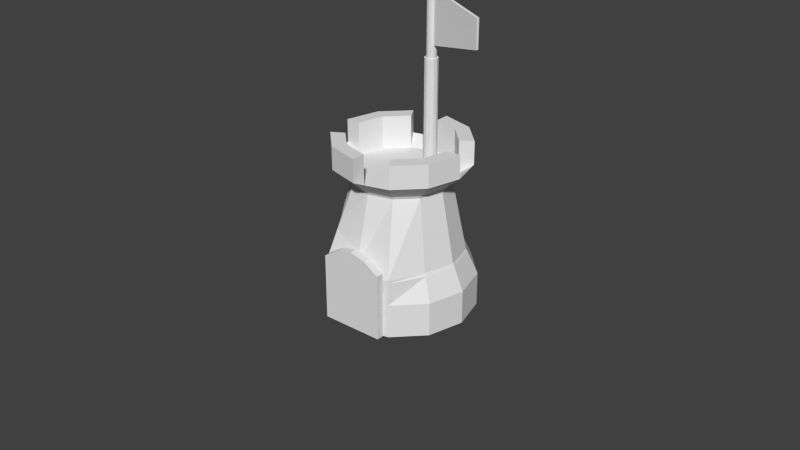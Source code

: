 # Source: tower1v36.blend  (saved by Blender 2.75.0; exported with 4.5.12 LTS)
import bpy
from mathutils import Matrix  # noqa: F401  (used for matrix-valued properties, if any)

bpy.ops.wm.read_factory_settings(use_empty=True)
scene = bpy.context.scene
scene.name = 'Scene'

# ---- collections
col_collection_1 = bpy.data.collections.new('Collection 1'); scene.collection.children.link(col_collection_1)

# ---- world
world_world = bpy.data.worlds.new('World'); scene.world = world_world
world_world.color = (0.05088, 0.05088, 0.05088)
world_world.use_sun_shadow = False
world_world.sun_shadow_jitter_overblur = 0.0
world_world.cycles.sampling_method = 'MANUAL'
world_world.cycles.sample_map_resolution = 256

# ---- meshes
me_cylinder_005 = bpy.data.meshes.new('Cylinder.005')
me_cylinder_005.from_pydata([(0.00304, 0.09026, 4.343), (0.04572, 0.07882, 4.343), (0.00304, 0.09026, 3.457), (0.04572, 0.07882, 3.457), (0.2695, 1.085, 4.143), (0.3122, 1.073, 4.143), (0.2695, 1.085, 3.658), (0.3122, 1.073, 3.658)], [], [(3, 2, 6, 7), (7, 6, 4, 5), (2, 0, 4, 6), (1, 3, 7, 5), (0, 1, 5, 4)])
_uv = me_cylinder_005.uv_layers.new(name='UVMap')
_uv.uv.foreach_set('vector', [0.06059, 0.05339, 0.06059, 0.05339, 0.06059, 0.05339, 0.06059, 0.05339, 0.06059, 0.05339, 0.06059, 0.05339, 0.06059, 0.05339, 0.06059, 0.05339, 0.06059, 0.05339, 0.06059, 0.05339, 0.06059, 0.05339, 0.06059, 0.05339, 0.06059, 0.05339, 0.06059, 0.05339, 0.06059, 0.05339, 0.06059, 0.05339, 0.06059, 0.05339, 0.06059, 0.05339, 0.06059, 0.05339, 0.06059, 0.05339])
me_cylinder_005.use_remesh_preserve_volume = False
me_cylinder_005.use_remesh_preserve_attributes = False
me_cylinder_005.use_mirror_vertex_groups = False
me_cylinder_005.update()
me_cylinder_002 = bpy.data.meshes.new('Cylinder.002')
me_cylinder_002.from_pydata([(0.00304, 0.09026, 3.237), (0.04572, 0.07882, 3.237), (0.07697, 0.04757, 3.237), (0.0884, 0.004891, 3.237), (0.07697, -0.03779, 3.237), (0.04572, -0.06904, 3.237), (0.00304, -0.08047, 3.237), (-0.03964, -0.06904, 3.237), (-0.07089, -0.03779, 3.237), (-0.08232, 0.004891, 3.237), (-0.07089, 0.04757, 3.237), (-0.03964, 0.07882, 3.237), (0.00304, 0.09026, 4.343), (0.04572, 0.07882, 4.343), (0.07697, 0.04757, 4.343), (0.0884, 0.004891, 4.343), (0.07697, -0.03779, 4.343), (0.04572, -0.06904, 4.343), (0.00304, -0.08047, 4.343), (-0.03964, -0.06904, 4.343), (-0.07089, -0.03779, 4.343), (-0.08232, 0.004891, 4.343), (-0.07089, 0.04757, 4.343), (-0.03964, 0.07882, 4.343), (0.00304, 0.09026, 3.457), (-0.03964, 0.07882, 3.457), (-0.07089, 0.04757, 3.457), (-0.08232, 0.004891, 3.457), (-0.07089, -0.03779, 3.457), (-0.03964, -0.06904, 3.457), (0.00304, -0.08047, 3.457), (0.04572, -0.06904, 3.457), (0.07697, -0.03779, 3.457), (0.0884, 0.004891, 3.457), (0.07697, 0.04757, 3.457), (0.04572, 0.07882, 3.457)], [], [(24, 25, 23, 12), (13, 12, 23, 22, 21, 20, 19, 18, 17, 16, 15, 14), (25, 26, 22, 23), (26, 27, 21, 22), (27, 28, 20, 21), (28, 29, 19, 20), (29, 30, 18, 19), (30, 31, 17, 18), (31, 32, 16, 17), (32, 33, 15, 16), (33, 34, 14, 15), (34, 35, 13, 14), (1, 0, 24, 35), (2, 1, 35, 34), (3, 2, 34, 33), (4, 3, 33, 32), (5, 4, 32, 31), (6, 5, 31, 30), (7, 6, 30, 29), (8, 7, 29, 28), (9, 8, 28, 27), (10, 9, 27, 26), (11, 10, 26, 25), (0, 11, 25, 24)])
_uv = me_cylinder_002.uv_layers.new(name='UVMap')
_uv.uv.foreach_set('vector', [6.981e-05, 0.1988, 0.04002, 0.1988, 0.04002, 0.9999, 6.923e-05, 0.9999, 0.2585, 0.9999, 0.07285, 0.9414, 0.08693, 0.6876, 0.1063, 0.634, 0.1251, 0.6137, 0.1453, 0.6076, 0.1623, 0.5965, 0.1797, 0.5957, 0.197, 0.603, 0.2156, 0.6198, 0.2353, 0.6533, 0.254, 0.727, 0.04002, 0.1988, 0.07997, 0.1988, 0.07997, 0.9999, 0.04002, 0.9999, 0.07997, 0.1988, 0.1199, 0.1988, 0.1199, 0.9999, 0.07997, 0.9999, 0.1199, 0.1988, 0.1599, 0.1988, 0.1599, 0.9999, 0.1199, 0.9999, 0.1599, 0.1988, 0.1998, 0.1988, 0.1998, 0.9999, 0.1599, 0.9999, 0.1998, 0.1988, 0.2398, 0.1988, 0.2398, 0.9999, 0.1998, 0.9999, 0.2398, 0.1988, 0.2797, 0.1988, 0.2797, 0.9999, 0.2398, 0.9999, 0.2797, 0.1988, 0.3197, 0.1988, 0.3197, 0.9999, 0.2797, 0.9999, 0.3197, 0.1988, 0.3596, 0.1988, 0.3596, 0.9999, 0.3197, 0.9999, 0.3596, 0.1988, 0.3996, 0.1988, 0.3996, 0.9999, 0.3596, 0.9999, 0.3996, 0.1988, 0.4395, 0.1988, 0.4395, 0.9999, 0.3996, 0.9999, 0.4395, 6.946e-05, 0.4795, 6.923e-05, 0.4795, 0.1988, 0.4395, 0.1988, 0.3996, 6.923e-05, 0.4395, 6.946e-05, 0.4395, 0.1988, 0.3996, 0.1988, 0.3596, 6.946e-05, 0.3996, 6.923e-05, 0.3996, 0.1988, 0.3596, 0.1988, 0.3197, 6.946e-05, 0.3596, 6.946e-05, 0.3596, 0.1988, 0.3197, 0.1988, 0.2797, 6.946e-05, 0.3197, 6.946e-05, 0.3197, 0.1988, 0.2797, 0.1988, 0.2398, 6.946e-05, 0.2797, 6.946e-05, 0.2797, 0.1988, 0.2398, 0.1988, 0.1998, 6.946e-05, 0.2398, 6.946e-05, 0.2398, 0.1988, 0.1998, 0.1988, 0.1599, 6.923e-05, 0.1998, 6.946e-05, 0.1998, 0.1988, 0.1599, 0.1988, 0.1199, 6.946e-05, 0.1599, 6.923e-05, 0.1599, 0.1988, 0.1199, 0.1988, 0.07997, 6.969e-05, 0.1199, 6.946e-05, 0.1199, 0.1988, 0.07997, 0.1988, 0.04002, 6.946e-05, 0.07997, 6.969e-05, 0.07997, 0.1988, 0.04002, 0.1988, 6.969e-05, 6.969e-05, 0.04002, 6.946e-05, 0.04002, 0.1988, 6.981e-05, 0.1988])
me_cylinder_002.use_remesh_preserve_volume = False
me_cylinder_002.use_remesh_preserve_attributes = False
me_cylinder_002.use_mirror_vertex_groups = False
me_cylinder_002.update()
me_cylinder_023 = bpy.data.meshes.new('Cylinder.023')
me_cylinder_023.from_pydata([(3.41e-08, 0.1144, 1.41), (0.05722, 0.09912, 1.41), (0.09912, 0.05722, 1.41), (0.1144, -1.05e-07, 1.41), (0.09912, -0.05722, 1.41), (0.05722, -0.09912, 1.41), (5.138e-08, -0.1144, 1.41), (-0.05722, -0.09912, 1.41), (-0.09912, -0.05722, 1.41), (-0.1144, -1.532e-07, 1.41), (-0.09912, 0.05722, 1.41), (-0.05722, 0.09912, 1.41), (6.386e-08, 0.1144, 3.244), (0.05722, 0.09912, 3.244), (0.09912, 0.05722, 3.244), (0.1144, -1.05e-07, 3.244), (0.09912, -0.05722, 3.244), (0.05722, -0.09912, 3.244), (8.114e-08, -0.1144, 3.244), (-0.05722, -0.09912, 3.244), (-0.09912, -0.05722, 3.244), (-0.1144, -1.532e-07, 3.244), (-0.09912, 0.05722, 3.244), (-0.05722, 0.09912, 3.244), (7.8e-08, 0.04637, 3.244), (0.02319, 0.04016, 3.244), (0.04016, 0.02319, 3.244), (0.04637, -1.105e-07, 3.244), (0.04016, -0.02319, 3.244), (0.02319, -0.04016, 3.244), (8.5e-08, -0.04637, 3.244), (-0.02319, -0.04016, 3.244), (-0.04016, -0.02319, 3.244), (-0.04637, -1.3e-07, 3.244), (-0.04016, 0.02319, 3.244), (-0.02319, 0.04016, 3.244)], [], [(0, 11, 23, 12), (12, 23, 35, 24), (11, 10, 22, 23), (10, 9, 21, 22), (9, 8, 20, 21), (8, 7, 19, 20), (7, 6, 18, 19), (6, 5, 17, 18), (5, 4, 16, 17), (4, 3, 15, 16), (3, 2, 14, 15), (2, 1, 13, 14), (1, 0, 12, 13), (23, 22, 34, 35), (22, 21, 33, 34), (21, 20, 32, 33), (20, 19, 31, 32), (19, 18, 30, 31), (18, 17, 29, 30), (17, 16, 28, 29), (16, 15, 27, 28), (15, 14, 26, 27), (14, 13, 25, 26), (13, 12, 24, 25)])
_uv = me_cylinder_023.uv_layers.new(name='UVMap')
_uv.uv.foreach_set('vector', [6.225e-05, 6.225e-05, 0.03236, 6.225e-05, 0.03235, 0.9999, 6.226e-05, 0.9999, 0.4885, 0.543, 0.4685, 0.5315, 0.4872, 0.5128, 0.4953, 0.5174, 0.03236, 6.225e-05, 0.06465, 6.231e-05, 0.06465, 0.9999, 0.03235, 0.9999, 0.06465, 6.231e-05, 0.09694, 6.231e-05, 0.09694, 0.9999, 0.06465, 0.9999, 0.09694, 6.231e-05, 0.1292, 6.238e-05, 0.1292, 0.9999, 0.09694, 0.9999, 0.1292, 6.238e-05, 0.1615, 6.251e-05, 0.1615, 0.9999, 0.1292, 0.9999, 0.1615, 6.251e-05, 0.1938, 6.264e-05, 0.1938, 0.9999, 0.1615, 0.9999, 0.1938, 6.264e-05, 0.2261, 6.283e-05, 0.2261, 0.9999, 0.1938, 0.9999, 0.2261, 6.283e-05, 0.2584, 6.296e-05, 0.2584, 0.9999, 0.2261, 0.9999, 0.2584, 6.296e-05, 0.2907, 6.322e-05, 0.2907, 0.9999, 0.2584, 0.9999, 0.2907, 6.322e-05, 0.323, 6.348e-05, 0.323, 0.9999, 0.2907, 0.9999, 0.323, 6.348e-05, 0.3553, 6.374e-05, 0.3553, 0.9999, 0.323, 0.9999, 0.3553, 6.374e-05, 0.3876, 6.407e-05, 0.3876, 0.9999, 0.3553, 0.9999, 0.4685, 0.5315, 0.457, 0.5115, 0.4826, 0.5047, 0.4872, 0.5128, 0.457, 0.5115, 0.457, 0.4885, 0.4826, 0.4953, 0.4826, 0.5047, 0.457, 0.4885, 0.4685, 0.4685, 0.4872, 0.4872, 0.4826, 0.4953, 0.4685, 0.4685, 0.4885, 0.457, 0.4953, 0.4826, 0.4872, 0.4872, 0.4885, 0.457, 0.5115, 0.457, 0.5047, 0.4826, 0.4953, 0.4826, 0.5115, 0.457, 0.5315, 0.4685, 0.5128, 0.4872, 0.5047, 0.4826, 0.5315, 0.4685, 0.543, 0.4885, 0.5174, 0.4953, 0.5128, 0.4872, 0.543, 0.4885, 0.543, 0.5115, 0.5174, 0.5047, 0.5174, 0.4953, 0.543, 0.5115, 0.5315, 0.5315, 0.5128, 0.5128, 0.5174, 0.5047, 0.5315, 0.5315, 0.5115, 0.543, 0.5047, 0.5174, 0.5128, 0.5128, 0.5115, 0.543, 0.4885, 0.543, 0.4953, 0.5174, 0.5047, 0.5174])
me_cylinder_023.use_remesh_preserve_volume = False
me_cylinder_023.use_remesh_preserve_attributes = False
me_cylinder_023.use_mirror_vertex_groups = False
me_cylinder_023.update()
me_cylinder_015 = bpy.data.meshes.new('Cylinder.015')
me_cylinder_015.from_pydata([(0.914, -0.5277, 0.6771), (0.838, -5.317e-08, 1.26), (0.7257, -0.419, 1.26), (0.858, -0.5307, 0.6526), (0.5979, -0.4159, 1.26), (0.709, -0.4403, 0.691), (0.9079, -4.716e-08, 0.9678)], [], [(5, 3, 4), (2, 1, 4), (1, 5, 4), (0, 6, 1, 2), (1, 6, 5), (3, 0, 2, 4), (5, 6, 0, 3)])
_uv = me_cylinder_015.uv_layers.new(name='UVMap')
_uv.uv.foreach_set('vector', [0.1885, 0.7447, 0.2027, 0.7286, 0.1959, 0.84, 0.2094, 0.7985, 0.2219, 0.7286, 0.2219, 0.8087, 0.1123, 0.8207, 0.1656, 0.7286, 0.1656, 0.8254, 0.7614, 0.4781, 0.8017, 0.5159, 0.8017, 0.5538, 0.7614, 0.5538, 0.1123, 0.8207, 0.1104, 0.7706, 0.1656, 0.7286, 0.2027, 0.7286, 0.2094, 0.7297, 0.2094, 0.8335, 0.1959, 0.84, 0.1656, 0.8148, 0.1885, 0.7286, 0.1885, 0.8291, 0.182, 0.8314])
me_cylinder_015.use_remesh_preserve_volume = False
me_cylinder_015.use_remesh_preserve_attributes = False
me_cylinder_015.use_mirror_vertex_groups = False
me_cylinder_015.update()
me_cylinder_019 = bpy.data.meshes.new('Cylinder.019')
me_cylinder_019.from_pydata([(0.7257, -0.419, 1.26), (0.5979, -0.4159, 1.26), (0.709, -0.5098, 0.691), (0.6664, -0.5661, 0.5273), (0.6469, -0.4266, 1.009), (0.4931, -0.7306, 0.8922), (0.9219, -0.5323, 0.6526), (0.6727, -0.685, 0.7186), (0.4872, -0.6817, 1.058), (0.6976, -0.6185, 0.9236)], [], [(5, 4, 2, 3), (3, 2, 6), (0, 6, 4, 1), (6, 2, 4), (1, 4, 5, 8), (7, 6, 9), (6, 0, 9), (3, 7, 5), (7, 9, 5), (5, 9, 8), (0, 1, 8, 9), (6, 7, 3)])
_uv = me_cylinder_019.uv_layers.new(name='UVMap')
_uv.uv.foreach_set('vector', [0.388, 0.2531, 0.4573, 0.2061, 0.4573, 0.3054, 0.4459, 0.355, 0.5139, 0.1311, 0.502, 0.1811, 0.4573, 0.1629, 0.4867, 0.3513, 0.4573, 0.1629, 0.5091, 0.2804, 0.5139, 0.3549, 0.4573, 0.1629, 0.502, 0.1811, 0.5091, 0.2804, 0.4477, 0.1311, 0.4573, 0.2061, 0.388, 0.2531, 0.3922, 0.2018, 0.701, 0.4835, 0.7614, 0.475, 0.7124, 0.5101, 0.7614, 0.475, 0.7614, 0.5538, 0.7124, 0.5101, 0.5682, 0.1667, 0.6072, 0.2061, 0.612, 0.2815, 0.5682, 0.1311, 0.5666, 0.1952, 0.5205, 0.1668, 0.5205, 0.1668, 0.5666, 0.1952, 0.5139, 0.2173, 0.5682, 0.3116, 0.5436, 0.3085, 0.5139, 0.2173, 0.5666, 0.1952, 0.612, 0.1311, 0.6072, 0.2061, 0.5682, 0.1667])
me_cylinder_019.use_remesh_preserve_volume = False
me_cylinder_019.use_remesh_preserve_attributes = False
me_cylinder_019.use_mirror_vertex_groups = False
me_cylinder_019.update()
me_cylinder_013 = bpy.data.meshes.new('Cylinder.013')
me_cylinder_013.from_pydata([(1.129, -2.817e-08, 0.04509), (1.118, -0.6455, 0.04509), (0.8351, -0.468, 0.04509), (0.76, -0.4515, 0.4296), (0.9666, -0.5581, 0.5142), (1.063, -3.383e-08, 0.3203), (0.9293, -0.5622, 0.4862)], [], [(1, 0, 5, 4), (5, 0, 3), (0, 1, 2), (2, 1, 3), (0, 2, 3), (3, 1, 6), (1, 4, 6), (5, 3, 6, 4)])
_uv = me_cylinder_013.uv_layers.new(name='UVMap')
_uv.uv.foreach_set('vector', [0.7614, 0.3961, 0.8017, 0.3961, 0.8017, 0.4318, 0.7614, 0.457, 0.6717, 0.6554, 0.7057, 0.6519, 0.6583, 0.7107, 0.7403, 0.6519, 0.7403, 0.7175, 0.7057, 0.7, 0.6583, 0.7223, 0.6904, 0.7107, 0.6634, 0.7616, 0.7057, 0.6519, 0.7057, 0.7081, 0.6583, 0.7107, 0.6634, 0.7616, 0.6904, 0.7107, 0.6846, 0.76, 0.6904, 0.7107, 0.6899, 0.7616, 0.6846, 0.76, 0.768, 0.7129, 0.7403, 0.6615, 0.7629, 0.6519, 0.768, 0.652])
me_cylinder_013.use_remesh_preserve_volume = False
me_cylinder_013.use_remesh_preserve_attributes = False
me_cylinder_013.use_mirror_vertex_groups = False
me_cylinder_013.update()
me_cylinder_017 = bpy.data.meshes.new('Cylinder.017')
me_cylinder_017.from_pydata([(0.7257, -0.419, 1.26), (0.419, -0.7257, 1.26), (0.5979, -0.4159, 1.26), (0.4465, -0.7734, 0.9858), (0.6727, -0.685, 0.7186), (0.4872, -0.6817, 1.058), (0.6976, -0.6185, 0.9236)], [], [(1, 0, 2), (1, 2, 5), (3, 1, 5), (3, 4, 1), (0, 1, 6), (3, 5, 4), (4, 5, 6), (6, 5, 0), (2, 0, 5), (4, 6, 1)])
_uv = me_cylinder_017.uv_layers.new(name='UVMap')
_uv.uv.foreach_set('vector', [0.8404, 0.4633, 0.8404, 0.5375, 0.8211, 0.5224, 0.7368, 0.4909, 0.802, 0.4646, 0.7677, 0.5174, 0.7557, 0.536, 0.7368, 0.4909, 0.7677, 0.5174, 0.6514, 0.5182, 0.701, 0.4835, 0.6514, 0.5538, 0.7614, 0.5538, 0.6514, 0.5538, 0.7124, 0.5101, 0.7557, 0.536, 0.7677, 0.5174, 0.8211, 0.5669, 0.8211, 0.5669, 0.7677, 0.5174, 0.8176, 0.5303, 0.8176, 0.5303, 0.7677, 0.5174, 0.8211, 0.4633, 0.802, 0.4646, 0.8211, 0.4633, 0.7677, 0.5174, 0.701, 0.4835, 0.7124, 0.5101, 0.6514, 0.5538])
me_cylinder_017.use_remesh_preserve_volume = False
me_cylinder_017.use_remesh_preserve_attributes = False
me_cylinder_017.use_mirror_vertex_groups = False
me_cylinder_017.update()
me_cylinder_018 = bpy.data.meshes.new('Cylinder.018')
me_cylinder_018.from_pydata([(0.6664, -0.5661, 0.5273), (0.4679, -0.8105, 0.7728), (0.4931, -0.7306, 0.8922), (0.4465, -0.7734, 0.9858), (0.6727, -0.685, 0.7186), (0.5033, -0.8718, 0.42), (0.6013, -0.7585, 0.2772), (0.4872, -0.6817, 1.058)], [], [(0, 1, 2), (1, 4, 3), (5, 4, 1), (5, 1, 0, 6), (1, 3, 7, 2), (3, 4, 7), (7, 4, 2), (0, 2, 4), (6, 0, 4), (5, 6, 4)])
_uv = me_cylinder_018.uv_layers.new(name='UVMap')
_uv.uv.foreach_set('vector', [0.5013, 0.6837, 0.572, 0.7279, 0.5573, 0.7539, 0.6514, 0.4906, 0.701, 0.4835, 0.6514, 0.5182, 0.6514, 0.4448, 0.701, 0.4835, 0.6514, 0.4906, 0.572, 0.6549, 0.572, 0.7279, 0.5013, 0.6837, 0.538, 0.6285, 0.572, 0.7279, 0.572, 0.772, 0.5525, 0.7888, 0.5573, 0.7539, 0.6158, 0.6969, 0.6404, 0.6285, 0.6404, 0.7055, 0.5525, 0.7888, 0.5229, 0.7171, 0.5573, 0.7539, 0.6616, 0.6285, 0.6616, 0.717, 0.6404, 0.6695, 0.572, 0.7085, 0.5781, 0.6436, 0.6158, 0.6285, 0.6158, 0.7068, 0.572, 0.7085, 0.6158, 0.6285])
me_cylinder_018.use_remesh_preserve_volume = False
me_cylinder_018.use_remesh_preserve_attributes = False
me_cylinder_018.use_mirror_vertex_groups = False
me_cylinder_018.update()
me_cylinder_016 = bpy.data.meshes.new('Cylinder.016')
me_cylinder_016.from_pydata([(0.914, -0.5277, 0.6771), (0.858, -0.5307, 0.6526), (0.709, -0.4403, 0.691), (0.6664, -0.5661, 0.5273), (0.76, -0.4515, 0.4296), (0.9079, -4.716e-08, 0.9678), (0.9666, -0.5581, 0.5142), (1.063, -3.383e-08, 0.3203), (0.9293, -0.5622, 0.4862)], [], [(1, 4, 8), (1, 2, 3), (4, 3, 2), (3, 4, 1), (6, 0, 1), (6, 7, 5, 0), (5, 7, 4, 2), (6, 1, 8), (7, 6, 8, 4), (2, 1, 0, 5)])
_uv = me_cylinder_016.uv_layers.new(name='UVMap')
_uv.uv.foreach_set('vector', [0.5315, 0.5301, 0.5504, 0.5529, 0.5193, 0.5531, 0.5315, 0.5301, 0.5584, 0.5193, 0.5584, 0.5611, 0.4308, 0.5081, 0.4097, 0.4846, 0.4332, 0.4546, 0.4369, 0.5903, 0.4097, 0.5818, 0.4369, 0.5437, 0.5139, 0.547, 0.5232, 0.5237, 0.5315, 0.5301, 0.7614, 0.457, 0.8017, 0.4318, 0.8017, 0.5159, 0.7614, 0.4781, 0.5139, 0.4097, 0.5139, 0.5437, 0.4308, 0.5081, 0.4332, 0.4546, 0.5139, 0.547, 0.5315, 0.5301, 0.5193, 0.5531, 0.5903, 0.5167, 0.5584, 0.4197, 0.5651, 0.4158, 0.5903, 0.4097, 0.5584, 0.5193, 0.5315, 0.5301, 0.5232, 0.5237, 0.5512, 0.4097])
me_cylinder_016.use_remesh_preserve_volume = False
me_cylinder_016.use_remesh_preserve_attributes = False
me_cylinder_016.use_mirror_vertex_groups = False
me_cylinder_016.update()
me_cylinder_020 = bpy.data.meshes.new('Cylinder.020')
me_cylinder_020.from_pydata([(1.118, -0.6455, 0.04509), (0.8351, -0.468, 0.04509), (0.6664, -0.5661, 0.5273), (0.76, -0.4515, 0.4296), (0.9219, -0.5323, 0.6526), (0.6727, -0.685, 0.7186), (0.5033, -0.8718, 0.42), (0.7352, -0.8389, 0.04509), (1.044, -0.6027, 0.2748), (0.6013, -0.7585, 0.2772), (0.7287, -0.6777, 0.2042)], [], [(7, 8, 5, 6), (3, 1, 10), (3, 2, 4), (0, 1, 3, 4, 8), (5, 8, 4), (7, 0, 8), (10, 9, 2, 3), (4, 2, 5), (6, 5, 2, 9), (6, 9, 7), (9, 10, 7), (0, 7, 10, 1)])
_uv = me_cylinder_020.uv_layers.new(name='UVMap')
_uv.uv.foreach_set('vector', [0.6885, 0.3961, 0.7614, 0.4259, 0.701, 0.4835, 0.6514, 0.4448, 0.4887, 0.414, 0.4984, 0.3772, 0.5172, 0.3981, 0.5434, 0.3913, 0.5447, 0.3811, 0.569, 0.3768, 0.569, 0.4414, 0.5367, 0.4298, 0.5434, 0.3913, 0.569, 0.3768, 0.569, 0.417, 0.701, 0.4835, 0.7614, 0.4259, 0.7614, 0.475, 0.6885, 0.3961, 0.7614, 0.3961, 0.7614, 0.4259, 0.5172, 0.3981, 0.5268, 0.4113, 0.4998, 0.4281, 0.4887, 0.414, 0.569, 0.3768, 0.5447, 0.3811, 0.5579, 0.3652, 0.5367, 0.4295, 0.5057, 0.4455, 0.4998, 0.4281, 0.5268, 0.4113, 0.5367, 0.4295, 0.5268, 0.4113, 0.5367, 0.3855, 0.5268, 0.4113, 0.5172, 0.3981, 0.5367, 0.3855, 0.5066, 0.3652, 0.5367, 0.3855, 0.5172, 0.3981, 0.4984, 0.3772])
me_cylinder_020.use_remesh_preserve_volume = False
me_cylinder_020.use_remesh_preserve_attributes = False
me_cylinder_020.use_mirror_vertex_groups = False
me_cylinder_020.update()
me_cylinder_022 = bpy.data.meshes.new('Cylinder.022')
me_cylinder_022.from_pydata([(6.325e-09, 1.291, -1.0), (6.325e-09, 1.291, -0.406), (-0.6455, 1.118, -1.0), (-0.6455, 1.118, -0.406), (4.123e-09, 1.111, -0.005352), (-0.5556, 0.9624, -0.005352), (-0.2069, 0.951, -1.0), (0.2193, 1.035, -1.0)], [], [(2, 3, 1, 0), (1, 3, 5, 4), (2, 6, 3), (5, 3, 6), (5, 6, 4), (6, 7, 4), (2, 0, 7, 6), (0, 1, 4, 7)])
_uv = me_cylinder_022.uv_layers.new(name='UVMap')
_uv.uv.foreach_set('vector', [0.322, 0.1202, 0.322, 0.3331, 0.5012, 0.3331, 0.5012, 0.1202, 0.5012, 0.3331, 0.322, 0.3331, 0.3469, 0.378, 0.5012, 0.378, 0.5214, 0.545, 0.4878, 0.5477, 0.5214, 0.4875, 0.5169, 0.4506, 0.5214, 0.4875, 0.4878, 0.5477, 0.5169, 0.4506, 0.4878, 0.5477, 0.4673, 0.4504, 0.4878, 0.5477, 0.4504, 0.5479, 0.4673, 0.4504, 0.322, 0.1202, 0.5012, 0.1202, 0.7676, 0.1202, 0.8548, 0.1202, 0.5214, 0.5434, 0.5304, 0.4868, 0.5496, 0.4504, 0.5496, 0.5496])
me_cylinder_022.use_remesh_preserve_volume = False
me_cylinder_022.use_remesh_preserve_attributes = False
me_cylinder_022.use_mirror_vertex_groups = False
me_cylinder_022.update()
me_cylinder_010 = bpy.data.meshes.new('Cylinder.010')
me_cylinder_010.from_pydata([(6.325e-09, 1.291, -1.0), (6.325e-09, 1.291, -0.406), (0.6455, 1.118, -1.0), (0.6455, 1.118, -0.406), (4.123e-09, 1.111, -0.005352), (0.5556, 0.9624, -0.005352), (0.2193, 1.035, -1.0), (0.3875, 1.098, -0.5027)], [], [(0, 1, 3, 2), (3, 1, 4, 5), (0, 2, 6), (4, 1, 6), (1, 0, 6), (2, 3, 6), (4, 6, 7, 5), (3, 5, 7, 6)])
_uv = me_cylinder_010.uv_layers.new(name='UVMap')
_uv.uv.foreach_set('vector', [0.5012, 0.1202, 0.5012, 0.3331, 0.6805, 0.3331, 0.6805, 0.1202, 0.6805, 0.3331, 0.5012, 0.3331, 0.5012, 0.378, 0.6555, 0.378, 0.5012, 0.1202, 0.6805, 0.1202, 0.7676, 0.1202, 0.5452, 0.5382, 0.5221, 0.5077, 0.5452, 0.4548, 0.5221, 0.5077, 0.5113, 0.46, 0.5452, 0.4548, 0.4677, 0.5452, 0.4548, 0.4977, 0.5113, 0.5375, 0.5113, 0.4548, 0.5113, 0.5375, 0.4831, 0.501, 0.4562, 0.4634, 0.4548, 0.4977, 0.4562, 0.4634, 0.4831, 0.501, 0.5113, 0.5375])
me_cylinder_010.use_remesh_preserve_volume = False
me_cylinder_010.use_remesh_preserve_attributes = False
me_cylinder_010.use_mirror_vertex_groups = False
me_cylinder_010.update()
me_cylinder_011 = bpy.data.meshes.new('Cylinder.011')
me_cylinder_011.from_pydata([(-1.118, -0.6455, -1.0), (-1.118, -0.6455, -0.406), (-1.291, -5.597e-07, -1.0), (-1.291, -5.597e-07, -0.406), (-0.9624, -0.5556, -0.005352), (-0.8982, -0.6804, -1.0)], [], [(0, 1, 3, 2), (3, 1, 4), (2, 5, 0), (0, 5, 1), (1, 5, 4), (2, 3, 4, 5)])
_uv = me_cylinder_011.uv_layers.new(name='UVMap')
_uv.uv.foreach_set('vector', [0.1907, 0.1202, 0.1907, 0.3331, 0.1427, 0.3331, 0.1427, 0.1202, 0.1427, 0.3331, 0.1907, 0.3331, 0.234, 0.378, 0.1427, 0.1202, 0.2518, 0.1202, 0.1907, 0.1202, 0.7685, 0.5499, 0.7873, 0.5485, 0.7715, 0.6006, 0.7715, 0.6006, 0.7873, 0.5485, 0.7873, 0.6345, 0.7011, 0.6253, 0.7083, 0.5748, 0.7685, 0.5485, 0.7685, 0.6347])
me_cylinder_011.use_remesh_preserve_volume = False
me_cylinder_011.use_remesh_preserve_attributes = False
me_cylinder_011.use_mirror_vertex_groups = False
me_cylinder_011.update()
me_cylinder_021 = bpy.data.meshes.new('Cylinder.021')
me_cylinder_021.from_pydata([(-0.6455, -1.118, -1.0), (-0.6455, -1.118, -0.406), (-1.118, -0.6455, -1.0), (-1.118, -0.6455, -0.406), (-0.9624, -0.5556, -0.005352), (-0.8982, -0.6804, -1.0)], [], [(0, 1, 3, 2), (3, 1, 4), (5, 0, 2), (0, 5, 4, 1), (2, 3, 4, 5)])
_uv = me_cylinder_021.uv_layers.new(name='UVMap')
_uv.uv.foreach_set('vector', [0.322, 0.1202, 0.322, 0.3331, 0.1907, 0.3331, 0.1907, 0.1202, 0.1907, 0.3331, 0.322, 0.3331, 0.234, 0.378, 0.2518, 0.1202, 0.322, 0.1202, 0.1907, 0.1202, 0.7778, 0.1511, 0.822, 0.1511, 0.8341, 0.2075, 0.7777, 0.1847, 0.8341, 0.1511, 0.8341, 0.1847, 0.8341, 0.2075, 0.822, 0.1511])
me_cylinder_021.use_remesh_preserve_volume = False
me_cylinder_021.use_remesh_preserve_attributes = False
me_cylinder_021.use_mirror_vertex_groups = False
me_cylinder_021.update()
me_cylinder_012 = bpy.data.meshes.new('Cylinder.012')
me_cylinder_012.from_pydata([(0.6455, -1.118, -0.406), (2.013e-07, -1.291, -0.406), (0.5556, -0.9624, -0.005352), (1.719e-07, -1.111, -0.005352), (0.4881, -1.094, -0.3262), (0.09952, -1.113, -0.3262)], [], [(1, 0, 2, 3), (0, 1, 5, 4), (5, 1, 3), (0, 4, 2), (5, 3, 2, 4)])
_uv = me_cylinder_012.uv_layers.new(name='UVMap')
_uv.uv.foreach_set('vector', [0.5012, 0.3331, 0.6805, 0.3331, 0.6555, 0.378, 0.5012, 0.378, 0.4693, 0.5307, 0.4693, 0.4693, 0.4862, 0.4809, 0.4828, 0.5168, 0.4862, 0.4809, 0.4693, 0.4693, 0.5307, 0.473, 0.4693, 0.5307, 0.4828, 0.5168, 0.5307, 0.5258, 0.4862, 0.4809, 0.5307, 0.473, 0.5307, 0.5258, 0.4828, 0.5168])
me_cylinder_012.use_remesh_preserve_volume = False
me_cylinder_012.use_remesh_preserve_attributes = False
me_cylinder_012.use_mirror_vertex_groups = False
me_cylinder_012.update()
me_cylinder_003 = bpy.data.meshes.new('Cylinder.003')
me_cylinder_003.from_pydata([(1.847e-07, -1.171, 1.576), (-0.5857, -1.014, 1.576), (1.897e-07, -1.171, 1.98), (-0.5857, -1.014, 1.98), (1.451e-07, -0.9222, 1.98), (-0.4611, -0.7987, 1.98), (1.318e-07, -0.9222, 1.41), (-0.4611, -0.7987, 1.41), (-0.5234, -0.9066, 1.98), (1.674e-07, -1.047, 1.98)], [], [(1, 0, 2, 3), (8, 9, 4, 5), (5, 4, 6, 7), (3, 2, 9, 8), (0, 6, 4, 9, 2), (1, 3, 8, 5, 7), (0, 1, 7, 6)])
_uv = me_cylinder_003.uv_layers.new(name='UVMap')
_uv.uv.foreach_set('vector', [0.2912, 0.6671, 0.5012, 0.6671, 0.5012, 0.8118, 0.2912, 0.8118, 0.3136, 0.9437, 0.5012, 0.9437, 0.5012, 0.8118, 0.3359, 0.8118, 0.3359, 0.8118, 0.5012, 0.8118, 0.5012, 0.6075, 0.3359, 0.6075, 0.2912, 0.8118, 0.5012, 0.8118, 0.5012, 0.9437, 0.3136, 0.9437, 0.4798, 0.4686, 0.5458, 0.4112, 0.5458, 0.608, 0.5128, 0.608, 0.4798, 0.608, 0.6047, 0.4526, 0.6047, 0.5921, 0.5717, 0.5921, 0.5387, 0.5921, 0.5387, 0.3953, 0.4727, 0.3953, 0.4727, 0.6047, 0.3953, 0.5824, 0.3953, 0.4176])
me_cylinder_003.use_remesh_preserve_volume = False
me_cylinder_003.use_remesh_preserve_attributes = False
me_cylinder_003.use_mirror_vertex_groups = False
me_cylinder_003.update()
me_cylinder_008 = bpy.data.meshes.new('Cylinder.008')
me_cylinder_008.from_pydata([(-1.014, 0.5857, 1.576), (-0.5857, 1.014, 1.576), (-1.014, 0.5857, 1.98), (-0.5857, 1.014, 1.98), (-0.7987, 0.4611, 1.98), (-0.4611, 0.7987, 1.98), (-0.7987, 0.4611, 1.41), (-0.4611, 0.7987, 1.41), (-0.5234, 0.9066, 1.98), (-0.9066, 0.5234, 1.98)], [], [(1, 0, 2, 3), (8, 9, 4, 5), (5, 4, 6, 7), (3, 2, 9, 8), (0, 6, 4, 9, 2), (0, 1, 7, 6), (1, 3, 8, 5, 7)])
_uv = me_cylinder_008.uv_layers.new(name='UVMap')
_uv.uv.foreach_set('vector', [0.2912, 0.6671, 0.1375, 0.6671, 0.1375, 0.8118, 0.2912, 0.8118, 0.3136, 0.9437, 0.1762, 0.9437, 0.2149, 0.8118, 0.3359, 0.8118, 0.3359, 0.8118, 0.2149, 0.8118, 0.2149, 0.6075, 0.3359, 0.6075, 0.2912, 0.8118, 0.1375, 0.8118, 0.1762, 0.9437, 0.3136, 0.9437, 0.4004, 0.42, 0.449, 0.3911, 0.449, 0.4903, 0.4247, 0.4903, 0.4004, 0.4903, 0.3434, 0.4967, 0.3434, 0.3911, 0.4004, 0.4023, 0.4004, 0.4855, 0.2912, 0.6671, 0.2912, 0.8118, 0.3136, 0.9437, 0.3359, 0.8118, 0.3359, 0.6075])
me_cylinder_008.use_remesh_preserve_volume = False
me_cylinder_008.use_remesh_preserve_attributes = False
me_cylinder_008.use_mirror_vertex_groups = False
me_cylinder_008.update()
me_cylinder_006 = bpy.data.meshes.new('Cylinder.006')
me_cylinder_006.from_pydata([(0.5857, 1.014, 1.576), (1.014, 0.5857, 1.576), (0.5857, 1.014, 1.98), (1.014, 0.5857, 1.98), (0.4611, 0.7987, 1.98), (0.7987, 0.4611, 1.98), (0.4611, 0.7987, 1.41), (0.7987, 0.4611, 1.41), (0.9066, 0.5234, 1.98), (0.5234, 0.9066, 1.98)], [], [(1, 0, 2, 3), (8, 9, 4, 5), (5, 4, 6, 7), (3, 2, 9, 8), (0, 6, 4, 9, 2), (0, 1, 7, 6), (1, 3, 8, 5, 7)])
_uv = me_cylinder_006.uv_layers.new(name='UVMap')
_uv.uv.foreach_set('vector', [0.8649, 0.6671, 0.7112, 0.6671, 0.7112, 0.8118, 0.8649, 0.8118, 0.8262, 0.9437, 0.6889, 0.9437, 0.6665, 0.8118, 0.7876, 0.8118, 0.7876, 0.8118, 0.6665, 0.8118, 0.6665, 0.6075, 0.7876, 0.6075, 0.8649, 0.8118, 0.7112, 0.8118, 0.6889, 0.9437, 0.8262, 0.9437, 0.5034, 0.4808, 0.5425, 0.4575, 0.5425, 0.5374, 0.5229, 0.5374, 0.5034, 0.5374, 0.4575, 0.5425, 0.4575, 0.4575, 0.5034, 0.4666, 0.5034, 0.5334, 0.8649, 0.6671, 0.8649, 0.8118, 0.8262, 0.9437, 0.7876, 0.8118, 0.7876, 0.6075])
me_cylinder_006.use_remesh_preserve_volume = False
me_cylinder_006.use_remesh_preserve_attributes = False
me_cylinder_006.use_mirror_vertex_groups = False
me_cylinder_006.update()
me_cylinder_001 = bpy.data.meshes.new('Cylinder.001')
me_cylinder_001.from_pydata([(1.014, -0.5857, 1.576), (0.5857, -1.014, 1.576), (1.014, -0.5857, 1.98), (0.5857, -1.014, 1.98), (0.7987, -0.4611, 1.98), (0.4611, -0.7987, 1.98), (0.7987, -0.4611, 1.41), (0.4611, -0.7987, 1.41), (0.5234, -0.9066, 1.98), (0.9066, -0.5234, 1.98)], [], [(1, 0, 2, 3), (8, 9, 4, 5), (5, 4, 6, 7), (3, 2, 9, 8), (1, 3, 8, 5, 7), (0, 1, 7, 6), (0, 6, 4, 9, 2)])
_uv = me_cylinder_001.uv_layers.new(name='UVMap')
_uv.uv.foreach_set('vector', [0.7112, 0.6671, 0.8649, 0.6671, 0.8649, 0.8118, 0.7112, 0.8118, 0.6889, 0.9437, 0.8262, 0.9437, 0.7876, 0.8118, 0.6665, 0.8118, 0.6665, 0.8118, 0.7876, 0.8118, 0.7876, 0.6075, 0.6665, 0.6075, 0.7112, 0.8118, 0.8649, 0.8118, 0.8262, 0.9437, 0.6889, 0.9437, 0.4971, 0.5838, 0.4971, 0.4384, 0.5316, 0.4384, 0.566, 0.4384, 0.566, 0.6437, 0.4359, 0.5641, 0.4359, 0.4359, 0.4833, 0.4495, 0.4833, 0.5505, 0.5237, 0.471, 0.5641, 0.4359, 0.5641, 0.5564, 0.5439, 0.5564, 0.5237, 0.5564])
me_cylinder_001.use_remesh_preserve_volume = False
me_cylinder_001.use_remesh_preserve_attributes = False
me_cylinder_001.use_mirror_vertex_groups = False
me_cylinder_001.update()
me_cylinder_004 = bpy.data.meshes.new('Cylinder.004')
me_cylinder_004.from_pydata([(1.171, -1.109e-08, 1.576), (1.014, -0.5857, 1.576), (1.171, -1.109e-08, 1.98), (1.014, -0.5857, 1.98), (0.9222, -3.409e-08, 1.98), (0.7987, -0.4611, 1.98), (0.9222, -3.409e-08, 1.41), (0.7987, -0.4611, 1.41), (0.9066, -0.5234, 1.98), (1.047, -2.259e-08, 1.98)], [], [(1, 0, 2, 3), (8, 9, 4, 5), (5, 4, 6, 7), (3, 2, 9, 8), (0, 6, 4, 9, 2), (1, 3, 8, 5, 7), (0, 1, 7, 6)])
_uv = me_cylinder_004.uv_layers.new(name='UVMap')
_uv.uv.foreach_set('vector', [0.8649, 0.6671, 0.9212, 0.6671, 0.9212, 0.8118, 0.8649, 0.8118, 0.8262, 0.9437, 0.8765, 0.9437, 0.8319, 0.8118, 0.7876, 0.8118, 0.7876, 0.8118, 0.8319, 0.8118, 0.8319, 0.6075, 0.7876, 0.6075, 0.8649, 0.8118, 0.9212, 0.8118, 0.8765, 0.9437, 0.8262, 0.9437, 0.8272, 0.6263, 0.8319, 0.8118, 0.8765, 0.9437, 0.9212, 0.8118, 0.9212, 0.6671, 0.5045, 0.5185, 0.5045, 0.4442, 0.5301, 0.4442, 0.5558, 0.4442, 0.5558, 0.5491, 0.5045, 0.4442, 0.5045, 0.5558, 0.4442, 0.5439, 0.4442, 0.4561])
me_cylinder_004.use_remesh_preserve_volume = False
me_cylinder_004.use_remesh_preserve_attributes = False
me_cylinder_004.use_mirror_vertex_groups = False
me_cylinder_004.update()
me_cube = bpy.data.meshes.new('Cube')
me_cube.from_pydata([(-1.0, 1.0, -1.0), (1.0, 1.0, -1.0), (-1.0, 1.0, 0.158), (-1.0, 1.0, 0.03867), (1.0, 1.0, 0.158), (1.0, 1.0, 0.03867), (-1.0, 0.0, 0.4042), (-1.0, 0.5, -1.0), (-1.0, 0.0, -1.0), (1.0, 0.0, 0.4042), (1.0, 0.0, -1.0), (1.0, 0.5, -1.0), (1.0, 0.0, 0.3382), (1.0, 0.5, 0.3382), (1.0, 0.0, 0.158), (1.0, 0.5, 0.158), (1.0, 0.0, 0.03867), (1.0, 0.5, 0.03867), (-1.0, 0.5, 0.3382), (-1.0, 0.0, 0.3382), (-1.0, 0.5, 0.158), (-1.0, 0.0, 0.158), (-1.0, 0.5, 0.03867), (-1.0, 0.0, 0.03867), (-1.0, -1.0, -1.0), (1.0, -1.0, -1.0), (-1.0, -1.0, 0.03867), (-1.0, -1.0, 0.158), (1.0, -1.0, 0.158), (1.0, -1.0, 0.03867), (-1.0, 0.0, 0.4042), (-1.0, 0.0, -1.0), (-1.0, -0.5, -1.0), (1.0, 0.0, 0.4042), (1.0, -0.5, -1.0), (1.0, 0.0, -1.0), (1.0, -0.5, 0.3382), (1.0, 0.0, 0.3382), (1.0, -0.5, 0.158), (1.0, 0.0, 0.158), (1.0, -0.5, 0.03867), (1.0, 0.0, 0.03867), (-1.0, 0.0, 0.3382), (-1.0, -0.5, 0.3382), (-1.0, 0.0, 0.158), (-1.0, -0.5, 0.158), (-1.0, 0.0, 0.03867), (-1.0, -0.5, 0.03867)], [], [(22, 3, 0, 7), (3, 5, 1, 0), (7, 0, 1, 11), (2, 4, 5, 3), (20, 18, 2), (20, 2, 3, 22), (21, 20, 22, 23), (19, 18, 20, 21), (19, 6, 18), (4, 15, 17, 5), (15, 14, 16, 17), (13, 15, 4), (13, 12, 14, 15), (9, 12, 13), (8, 7, 11, 10), (5, 17, 11, 1), (17, 16, 10, 11), (23, 22, 7, 8), (6, 9, 13, 18), (2, 18, 13, 4), (40, 29, 25, 34), (29, 26, 24, 25), (28, 27, 26, 29), (38, 36, 28), (38, 28, 29, 40), (27, 45, 47, 26), (45, 44, 46, 47), (43, 45, 27), (43, 42, 44, 45), (30, 42, 43), (39, 38, 40, 41), (37, 36, 38, 39), (37, 33, 36), (24, 32, 34, 25), (32, 31, 35, 34), (41, 40, 34, 35), (26, 47, 32, 24), (47, 46, 31, 32), (27, 28, 36, 43), (43, 36, 33, 30), (46, 44, 42, 30, 33, 37, 39, 41, 35, 31), (23, 8, 10, 16, 14, 12, 9, 6, 19, 21)])
_uv = me_cube.uv_layers.new(name='UVMap')
_uv.uv.foreach_set('vector', [0.6281, 0.5452, 0.7562, 0.5452, 0.7562, 0.06576, 0.6281, 0.06576, 0.7562, 0.5452, 0.7562, 0.5452, 0.7562, 0.06576, 0.7562, 0.06576, 0.6281, 0.06576, 0.7562, 0.06576, 0.7562, 0.06576, 0.6281, 0.06576, 0.7562, 0.6003, 0.7562, 0.6003, 0.7562, 0.5452, 0.7562, 0.5452, 0.6281, 0.6003, 0.6281, 0.6835, 0.7562, 0.6003, 0.6281, 0.6003, 0.7562, 0.6003, 0.7562, 0.5452, 0.6281, 0.5452, 0.5, 0.6003, 0.6281, 0.6003, 0.6281, 0.5452, 0.5, 0.5452, 0.5, 0.6835, 0.6281, 0.6835, 0.6281, 0.6003, 0.5, 0.6003, 0.5, 0.6835, 0.5, 0.714, 0.6281, 0.6835, 0.7562, 0.6003, 0.6281, 0.6003, 0.6281, 0.5452, 0.7562, 0.5452, 0.6281, 0.6003, 0.503, 0.6003, 0.503, 0.5452, 0.6281, 0.5452, 0.6281, 0.6835, 0.6281, 0.6003, 0.7562, 0.6003, 0.6281, 0.6835, 0.503, 0.6835, 0.503, 0.6003, 0.6281, 0.6003, 0.503, 0.714, 0.503, 0.6835, 0.6281, 0.6835, 0.5, 0.06576, 0.6281, 0.06576, 0.6281, 0.06576, 0.5, 0.06576, 0.7562, 0.5452, 0.6281, 0.5452, 0.6281, 0.06576, 0.7562, 0.06576, 0.6281, 0.5452, 0.503, 0.5452, 0.503, 0.06576, 0.6281, 0.06576, 0.5, 0.5452, 0.6281, 0.5452, 0.6281, 0.06576, 0.5, 0.06576, 0.5, 0.714, 0.5, 0.714, 0.6281, 0.6835, 0.6281, 0.6835, 0.7562, 0.6003, 0.6281, 0.6835, 0.6281, 0.6835, 0.7562, 0.6003, 0.3719, 0.5452, 0.2438, 0.5452, 0.2438, 0.06576, 0.3719, 0.06576, 0.2438, 0.5452, 0.2438, 0.5452, 0.2438, 0.06576, 0.2438, 0.06576, 0.2438, 0.6003, 0.2438, 0.6003, 0.2438, 0.5452, 0.2438, 0.5452, 0.3719, 0.6003, 0.3719, 0.6835, 0.2438, 0.6003, 0.3719, 0.6003, 0.2438, 0.6003, 0.2438, 0.5452, 0.3719, 0.5452, 0.2438, 0.6003, 0.3719, 0.6003, 0.3719, 0.5452, 0.2438, 0.5452, 0.3719, 0.6003, 0.5, 0.6003, 0.5, 0.5452, 0.3719, 0.5452, 0.3719, 0.6835, 0.3719, 0.6003, 0.2438, 0.6003, 0.3719, 0.6835, 0.5, 0.6835, 0.5, 0.6003, 0.3719, 0.6003, 0.5, 0.714, 0.5, 0.6835, 0.3719, 0.6835, 0.4961, 0.6003, 0.3719, 0.6003, 0.3719, 0.5452, 0.4961, 0.5452, 0.4961, 0.6835, 0.3719, 0.6835, 0.3719, 0.6003, 0.4961, 0.6003, 0.4961, 0.6835, 0.4961, 0.714, 0.3719, 0.6835, 0.2438, 0.06576, 0.3719, 0.06576, 0.3719, 0.06576, 0.2438, 0.06576, 0.3719, 0.06576, 0.5, 0.06576, 0.5, 0.06576, 0.3719, 0.06576, 0.4961, 0.5452, 0.3719, 0.5452, 0.3719, 0.06576, 0.4961, 0.06576, 0.2438, 0.5452, 0.3719, 0.5452, 0.3719, 0.06576, 0.2438, 0.06576, 0.3719, 0.5452, 0.5, 0.5452, 0.5, 0.06576, 0.3719, 0.06576, 0.2438, 0.6003, 0.2438, 0.6003, 0.3719, 0.6835, 0.3719, 0.6835, 0.3719, 0.6835, 0.3719, 0.6835, 0.5, 0.714, 0.5, 0.714, 0.4185, 0.5453, 0.4185, 0.6, 0.4185, 0.6834, 0.4185, 0.7138, 0.4481, 0.7138, 0.4481, 0.6834, 0.4481, 0.6, 0.4481, 0.5453, 0.4481, 0.06592, 0.4185, 0.06592, 0.5506, 0.5452, 0.5506, 0.06576, 0.5186, 0.06576, 0.5186, 0.5452, 0.5186, 0.6003, 0.5186, 0.6835, 0.5186, 0.714, 0.5506, 0.714, 0.5506, 0.6835, 0.5506, 0.6003])
me_cube.use_remesh_preserve_volume = False
me_cube.use_remesh_preserve_attributes = False
me_cube.use_mirror_vertex_groups = False
me_cube.update()
me_cylinder = bpy.data.meshes.new('Cylinder')
me_cylinder.from_pydata([(1.118, -0.6455, 0.04509), (0.541, -0.937, 0.04509), (0.8351, -0.468, 0.04509), (0.6671, -0.7359, 0.04509), (0.5033, -0.8718, 0.42), (0.7352, -0.8389, 0.04509), (0.6013, -0.7585, 0.2772), (0.7287, -0.6777, 0.2042), (0.6455, 1.118, -1.0), (0.6455, 1.118, -0.406), (1.118, 0.6455, -1.0), (1.118, 0.6455, -0.406), (1.118, -0.6455, -1.0), (1.118, -0.6455, -0.406), (0.6455, -1.118, -1.0), (0.6455, -1.118, -0.406), (2.013e-07, -1.291, -1.0), (2.013e-07, -1.291, -0.406), (-0.6455, -1.118, -1.0), (-0.6455, -1.118, -0.406), (-1.291, -5.597e-07, -1.0), (-1.291, -5.597e-07, -0.406), (-1.118, 0.6455, -1.0), (-1.118, 0.6455, -0.406), (-0.6455, 1.118, -1.0), (-0.6455, 1.118, -0.406), (7.806e-09, 1.171, 1.576), (0.5857, 1.014, 1.576), (1.014, 0.5857, 1.576), (1.171, -1.109e-08, 1.576), (1.014, -0.5857, 1.576), (0.5857, -1.014, 1.576), (1.847e-07, -1.171, 1.576), (-0.5857, -1.014, 1.576), (-1.014, -0.5857, 1.576), (-1.171, -5.045e-07, 1.576), (-1.014, 0.5857, 1.576), (-0.5857, 1.014, 1.576), (1.28e-08, 1.171, 1.98), (0.5857, 1.014, 1.98), (-0.5857, -1.014, 1.98), (-1.014, -0.5857, 1.98), (-1.171, -5.045e-07, 1.98), (-1.014, 0.5857, 1.98), (5.85e-09, 0.9222, 1.98), (0.4611, 0.7987, 1.98), (-0.4611, -0.7987, 1.98), (-0.7987, -0.4611, 1.98), (-0.9222, -4.225e-07, 1.98), (-0.7987, 0.4611, 1.98), (-7.462e-09, 0.9222, 1.41), (0.4611, 0.7987, 1.41), (0.7987, 0.4611, 1.41), (0.9222, -3.409e-08, 1.41), (0.7987, -0.4611, 1.41), (0.4611, -0.7987, 1.41), (1.318e-07, -0.9222, 1.41), (-0.4611, -0.7987, 1.41), (-0.7987, -0.4611, 1.41), (-0.9222, -4.225e-07, 1.41), (-0.7987, 0.4611, 1.41), (-0.4611, 0.7987, 1.41), (3.41e-08, 0.1144, 1.41), (0.05722, 0.09912, 1.41), (0.09912, 0.05722, 1.41), (0.1144, -1.05e-07, 1.41), (0.09912, -0.05722, 1.41), (0.05722, -0.09912, 1.41), (5.138e-08, -0.1144, 1.41), (-0.05722, -0.09912, 1.41), (-0.09912, -0.05722, 1.41), (-0.1144, -1.532e-07, 1.41), (-0.09912, 0.05722, 1.41), (-0.05722, 0.09912, 1.41), (9.324e-09, 1.047, 1.98), (-0.9066, 0.5234, 1.98), (-1.047, -4.635e-07, 1.98), (-0.9066, -0.5234, 1.98), (-0.5234, -0.9066, 1.98), (0.5234, 0.9066, 1.98), (3.764e-09, 1.082, 0.04509), (4.123e-09, 1.111, -0.005352), (0.5556, 0.9624, -0.005352), (0.541, 0.937, 0.04509), (1.118, 0.6455, -0.005352), (1.118, 0.6455, 0.04509), (1.129, -2.817e-08, 0.04509), (1.118, -0.6455, -0.005352), (1.118, -0.6455, 0.04509), (0.5556, -0.9624, -0.005352), (0.541, -0.937, 0.04509), (1.719e-07, -1.111, -0.005352), (1.671e-07, -1.082, 0.04509), (-0.5556, -0.9624, -0.005352), (-0.541, -0.937, 0.04509), (-0.9624, -0.5556, -0.005352), (-0.937, -0.541, 0.04509), (-1.111, -4.945e-07, -0.005352), (-1.082, -4.839e-07, 0.04509), (-0.9624, 0.5556, -0.005352), (-0.937, 0.541, 0.04509), (-0.5556, 0.9624, -0.005352), (-0.541, 0.937, 0.04509), (-1.302e-09, 0.8612, 1.31), (-1.984e-09, 0.838, 1.26), (0.419, 0.7257, 1.26), (0.4306, 0.7458, 1.31), (0.7257, 0.419, 1.26), (0.7458, 0.4306, 1.31), (0.838, -5.317e-08, 1.26), (0.8612, -5.024e-08, 1.31), (0.7257, -0.419, 1.26), (0.7458, -0.4306, 1.31), (0.419, -0.7257, 1.26), (0.4306, -0.7458, 1.31), (1.246e-07, -0.838, 1.26), (1.287e-07, -0.8612, 1.31), (-0.419, -0.7257, 1.26), (-0.4306, -0.7458, 1.31), (-0.7257, -0.419, 1.26), (-0.7458, -0.4306, 1.31), (-0.838, -4.061e-07, 1.26), (-0.8612, -4.13e-07, 1.31), (-0.7257, 0.419, 1.26), (-0.7458, 0.4306, 1.31), (-0.419, 0.7257, 1.26), (-0.4306, 0.7458, 1.31), (1.153, -0.4778, -1.0), (1.153, -0.4778, -0.406), (1.128, -0.4778, -0.2852), (1.153, 0.4799, -1.0), (1.153, 0.4799, -0.406), (1.128, 0.4799, -0.2852), (-0.2069, 0.951, -1.0), (-0.2066, -0.9508, -1.0), (-0.2066, -0.9508, -0.406), (-0.2069, 0.951, -0.406), (-0.2945, -0.8851, -0.005352), (-0.2947, 0.8852, -0.005352), (1.128, -0.1585, -0.1218), (1.128, 0.1607, -0.1218), (-0.9898, -0.5219, -1.0), (-0.8505, -0.5537, -0.406), (0.4736, -1.015, -0.3182), (0.09997, -1.188, -0.3182), (0.5285, -0.4862, 0.6526), (0.8725, -0.2095, 0.6526), (0.9495, -0.4685, 0.2269)], [], [(0, 5, 1, 3, 2), (1, 4, 6), (3, 1, 6, 7), (1, 5, 4), (2, 3, 7), (2, 7, 0), (5, 0, 7), (7, 6, 5), (5, 6, 4), (138, 101, 81, 82), (8, 9, 11, 10), (134, 135, 128, 127), (127, 128, 13, 12), (12, 13, 15, 14), (14, 15, 17, 16), (16, 17, 19, 18), (20, 21, 23, 22), (103, 126, 37, 26), (138, 82, 9, 136), (22, 23, 25, 24), (128, 135, 137, 129), (101, 138, 136, 25), (126, 124, 36, 37), (124, 122, 35, 36), (122, 120, 34, 35), (120, 118, 33, 34), (118, 116, 32, 33), (116, 114, 31, 32), (114, 112, 30, 31), (112, 110, 29, 30), (110, 108, 28, 29), (108, 106, 27, 28), (85, 83, 105, 107), (106, 103, 26, 27), (25, 23, 99, 101), (23, 21, 97, 99), (19, 17, 91, 93), (15, 13, 87, 89), (136, 131, 132, 138), (131, 11, 84, 132), (11, 9, 82, 84), (102, 100, 123, 125), (100, 98, 121, 123), (98, 96, 119, 121), (96, 94, 117, 119), (94, 92, 115, 117), (92, 90, 113, 115), (86, 85, 107, 109), (80, 102, 125, 104), (36, 35, 42, 43), (34, 33, 40, 41), (27, 26, 38, 39), (75, 76, 48, 49), (77, 78, 46, 47), (79, 74, 44, 45), (50, 61, 73, 62), (49, 48, 59, 60), (47, 46, 57, 58), (45, 44, 50, 51), (61, 60, 72, 73), (60, 59, 71, 72), (59, 58, 70, 71), (58, 57, 69, 70), (57, 56, 68, 69), (56, 55, 67, 68), (55, 54, 66, 67), (54, 53, 65, 66), (53, 52, 64, 65), (52, 51, 63, 64), (51, 50, 62, 63), (39, 38, 74, 79), (41, 40, 78, 77), (43, 42, 76, 75), (82, 81, 80, 83), (84, 82, 83, 85), (24, 133, 134, 127, 12, 14, 16, 18, 141, 20, 22), (13, 128, 129, 87), (89, 87, 88, 90), (91, 89, 90, 92), (93, 91, 92, 94), (95, 93, 94, 96), (97, 95, 96, 98), (99, 97, 98, 100), (101, 99, 100, 102), (81, 101, 102, 80), (25, 136, 133, 24), (105, 104, 103, 106), (107, 105, 106, 108), (109, 107, 108, 110), (111, 109, 110, 112), (113, 111, 112, 114), (115, 113, 114, 116), (117, 115, 116, 118), (119, 117, 118, 120), (121, 119, 120, 122), (123, 121, 122, 124), (125, 123, 124, 126), (104, 125, 126, 103), (83, 80, 104, 105), (129, 137, 138, 132, 140, 139), (10, 11, 131, 130), (135, 134, 133, 136), (137, 135, 136, 138), (130, 131, 136, 133), (87, 129, 86, 88), (85, 86, 132, 84), (132, 86, 140), (86, 129, 139), (86, 139, 140), (38, 26, 50, 44, 74), (37, 61, 50, 26), (36, 60, 61, 37), (36, 43, 75, 49, 60), (35, 59, 48, 76, 42), (34, 58, 59, 35), (34, 41, 77, 47, 58), (33, 57, 46, 78, 40), (32, 56, 57, 33), (31, 55, 56, 32), (30, 54, 55, 31), (29, 53, 54, 30), (28, 52, 53, 29), (27, 51, 52, 28), (27, 39, 79, 45, 51), (8, 10, 130, 133), (136, 9, 8, 133), (97, 21, 95), (19, 93, 95), (141, 142, 21, 20), (95, 21, 142), (18, 19, 142, 141), (19, 95, 142), (17, 15, 143, 144), (17, 144, 91), (15, 89, 143), (89, 91, 144, 143), (90, 88, 147), (145, 113, 90), (109, 111, 146, 86), (86, 146, 147), (147, 145, 90), (113, 145, 111), (146, 111, 145), (147, 146, 145), (88, 86, 147), (63, 62, 73, 72, 71, 70, 69, 68, 67, 66, 65, 64)])
_uv = me_cylinder.uv_layers.new(name='UVMap')
_uv.uv.foreach_set('vector', [0.2927, 0.2788, 0.316, 0.2381, 0.3279, 0.2175, 0.3279, 0.2438, 0.3279, 0.2788, 0.2927, 0.2787, 0.2528, 0.275, 0.2679, 0.2586, 0.2927, 0.2525, 0.2927, 0.2787, 0.2679, 0.2586, 0.2761, 0.2433, 0.6514, 0.3961, 0.6885, 0.3961, 0.6514, 0.4448, 0.2927, 0.2175, 0.2927, 0.2525, 0.2761, 0.2433, 0.2826, 0.3158, 0.2528, 0.3134, 0.2826, 0.2787, 0.3279, 0.2574, 0.351, 0.2175, 0.351, 0.2635, 0.351, 0.2635, 0.3466, 0.2811, 0.3279, 0.2574, 0.3279, 0.2574, 0.3466, 0.2811, 0.3445, 0.3005, 0.599, 0.5319, 0.5825, 0.5707, 0.5665, 0.4838, 0.599, 0.401, 0.6805, 0.1202, 0.6805, 0.3331, 0.8117, 0.3331, 0.8117, 0.1202, 0.8548, 0.1202, 0.8548, 0.3331, 0.8357, 0.3331, 0.8357, 0.1202, 0.8357, 0.1202, 0.8357, 0.3331, 0.8117, 0.3331, 0.8117, 0.1202, 0.8117, 0.1202, 0.8117, 0.3331, 0.6805, 0.3331, 0.6805, 0.1202, 0.6805, 0.1202, 0.6805, 0.3331, 0.5012, 0.3331, 0.5012, 0.1202, 0.5012, 0.1202, 0.5012, 0.3331, 0.322, 0.3331, 0.322, 0.1202, 0.1427, 0.1202, 0.1427, 0.3331, 0.1907, 0.3331, 0.1907, 0.1202, 0.5012, 0.5717, 0.3468, 0.5717, 0.2912, 0.6671, 0.5012, 0.6671, 0.401, 0.5449, 0.402, 0.4147, 0.4695, 0.4011, 0.4673, 0.5315, 0.1907, 0.1202, 0.1907, 0.3331, 0.322, 0.3331, 0.322, 0.1202, 0.8357, 0.3331, 0.8548, 0.3331, 0.8059, 0.378, 0.7891, 0.378, 0.402, 0.585, 0.401, 0.5449, 0.4673, 0.5315, 0.4695, 0.599, 0.3468, 0.5717, 0.2338, 0.5717, 0.1375, 0.6671, 0.2912, 0.6671, 0.2338, 0.5717, 0.1925, 0.5717, 0.08126, 0.6671, 0.1375, 0.6671, 0.1925, 0.5717, 0.2338, 0.5717, 0.1375, 0.6671, 0.08126, 0.6671, 0.2338, 0.5717, 0.3468, 0.5717, 0.2912, 0.6671, 0.1375, 0.6671, 0.3468, 0.5717, 0.5012, 0.5717, 0.5012, 0.6671, 0.2912, 0.6671, 0.5012, 0.5717, 0.6556, 0.5717, 0.7112, 0.6671, 0.5012, 0.6671, 0.6556, 0.5717, 0.7686, 0.5717, 0.8649, 0.6671, 0.7112, 0.6671, 0.7686, 0.5717, 0.81, 0.5717, 0.9212, 0.6671, 0.8649, 0.6671, 0.81, 0.5717, 0.7686, 0.5717, 0.8649, 0.6671, 0.9212, 0.6671, 0.7686, 0.5717, 0.6556, 0.5717, 0.7112, 0.6671, 0.8649, 0.6671, 0.7614, 0.3961, 0.6514, 0.3961, 0.6514, 0.5538, 0.7614, 0.5538, 0.6556, 0.5717, 0.5012, 0.5717, 0.5012, 0.6671, 0.7112, 0.6671, 0.322, 0.3331, 0.1907, 0.3331, 0.234, 0.378, 0.3469, 0.378, 0.1907, 0.3331, 0.1427, 0.3331, 0.1926, 0.378, 0.234, 0.378, 0.322, 0.3331, 0.5012, 0.3331, 0.5012, 0.378, 0.3469, 0.378, 0.6805, 0.3331, 0.8117, 0.3331, 0.7685, 0.378, 0.6555, 0.378, 0.8548, 0.3331, 0.8357, 0.3331, 0.7891, 0.378, 0.8059, 0.378, 0.8357, 0.3331, 0.8117, 0.3331, 0.7685, 0.378, 0.7891, 0.378, 0.8117, 0.3331, 0.6805, 0.3331, 0.6555, 0.378, 0.7685, 0.378, 0.351, 0.3961, 0.241, 0.3961, 0.241, 0.5538, 0.351, 0.5538, 0.241, 0.3961, 0.2008, 0.3961, 0.2008, 0.5538, 0.241, 0.5538, 0.2008, 0.3961, 0.241, 0.3961, 0.241, 0.5538, 0.2008, 0.5538, 0.241, 0.3961, 0.351, 0.3961, 0.351, 0.5538, 0.241, 0.5538, 0.351, 0.3961, 0.5012, 0.3961, 0.5012, 0.5538, 0.351, 0.5538, 0.5012, 0.3961, 0.6514, 0.3961, 0.6514, 0.5538, 0.5012, 0.5538, 0.8017, 0.3961, 0.7614, 0.3961, 0.7614, 0.5538, 0.8017, 0.5538, 0.5012, 0.3961, 0.351, 0.3961, 0.351, 0.5538, 0.5012, 0.5538, 0.1375, 0.6671, 0.08126, 0.6671, 0.08126, 0.8118, 0.1375, 0.8118, 0.1375, 0.6671, 0.2912, 0.6671, 0.2912, 0.8118, 0.1375, 0.8118, 0.7112, 0.6671, 0.5012, 0.6671, 0.5012, 0.8118, 0.7112, 0.8118, 0.1762, 0.9437, 0.1259, 0.9437, 0.1706, 0.8118, 0.2149, 0.8118, 0.1762, 0.9437, 0.3136, 0.9437, 0.3359, 0.8118, 0.2149, 0.8118, 0.6889, 0.9437, 0.5012, 0.9437, 0.5012, 0.8118, 0.6665, 0.8118, 0.4683, 0.9612, 0.2385, 0.8996, 0.4175, 0.5894, 0.4683, 0.603, 0.2149, 0.8118, 0.1706, 0.8118, 0.1706, 0.6075, 0.2149, 0.6075, 0.2149, 0.8118, 0.3359, 0.8118, 0.3359, 0.6075, 0.2149, 0.6075, 0.6665, 0.8118, 0.5012, 0.8118, 0.5012, 0.6075, 0.6665, 0.6075, 0.2385, 0.8996, 0.07019, 0.7313, 0.3804, 0.5523, 0.4175, 0.5894, 0.07019, 0.7313, 0.0086, 0.5015, 0.3667, 0.5015, 0.3804, 0.5523, 0.0086, 0.5015, 0.07019, 0.2716, 0.3804, 0.4507, 0.3667, 0.5015, 0.07019, 0.2716, 0.2385, 0.1033, 0.4175, 0.4135, 0.3804, 0.4507, 0.2385, 0.1033, 0.4683, 0.04176, 0.4683, 0.3999, 0.4175, 0.4135, 0.4683, 0.04176, 0.6982, 0.1033, 0.5191, 0.4135, 0.4683, 0.3999, 0.6982, 0.1033, 0.8665, 0.2716, 0.5563, 0.4507, 0.5191, 0.4135, 0.8665, 0.2716, 0.928, 0.5015, 0.5699, 0.5015, 0.5563, 0.4507, 0.928, 0.5015, 0.8665, 0.7313, 0.5563, 0.5523, 0.5699, 0.5015, 0.8665, 0.7313, 0.6982, 0.8996, 0.5191, 0.5894, 0.5563, 0.5523, 0.6982, 0.8996, 0.4683, 0.9612, 0.4683, 0.603, 0.5191, 0.5894, 0.7112, 0.8118, 0.5012, 0.8118, 0.5012, 0.9437, 0.6889, 0.9437, 0.1375, 0.8118, 0.2912, 0.8118, 0.3136, 0.9437, 0.1762, 0.9437, 0.1375, 0.8118, 0.08126, 0.8118, 0.1259, 0.9437, 0.1762, 0.9437, 0.8585, 0.1057, 0.8585, 0.3011, 0.8814, 0.3011, 0.8814, 0.1108, 0.8585, -0.03744, 0.8585, 0.1057, 0.8814, 0.1108, 0.8814, -0.02849, 0.322, 0.1202, 0.8548, 0.1202, 0.8548, 0.1202, 0.8357, 0.1202, 0.8117, 0.1202, 0.6805, 0.1202, 0.5012, 0.1202, 0.322, 0.1202, 0.2264, 0.1202, 0.1427, 0.1202, 0.1907, 0.1202, 0.8117, 0.3331, 0.8357, 0.3331, 0.7891, 0.378, 0.7685, 0.378, 0.8585, 0.1057, 0.8585, -0.03744, 0.8814, -0.02849, 0.8814, 0.1108, 0.8585, 0.3011, 0.8585, 0.1057, 0.8814, 0.1108, 0.8814, 0.3011, 0.8585, 0.4966, 0.8585, 0.3011, 0.8814, 0.3011, 0.8814, 0.4914, 0.8585, 0.6397, 0.8585, 0.4966, 0.8814, 0.4914, 0.8814, 0.6307, 0.8585, 0.692, 0.8585, 0.6397, 0.8814, 0.6307, 0.8814, 0.6817, 0.8585, 0.6397, 0.8585, 0.692, 0.8814, 0.6817, 0.8814, 0.6307, 0.8585, 0.4966, 0.8585, 0.6397, 0.8814, 0.6307, 0.8814, 0.4914, 0.8585, 0.3011, 0.8585, 0.4966, 0.8814, 0.4914, 0.8814, 0.3011, 0.4695, 0.599, 0.4673, 0.5315, 0.5642, 0.5315, 0.5665, 0.5989, 0.5595, 0.4047, 0.5595, 0.555, 0.5774, 0.555, 0.5774, 0.4006, 0.5595, 0.2948, 0.5595, 0.4047, 0.5774, 0.4006, 0.5774, 0.2876, 0.5595, 0.2545, 0.5595, 0.2948, 0.5774, 0.2876, 0.5774, 0.2462, 0.5595, 0.2948, 0.5595, 0.2545, 0.5774, 0.2462, 0.5774, 0.2876, 0.5595, 0.4047, 0.5595, 0.2948, 0.5774, 0.2876, 0.5774, 0.4006, 0.5595, 0.555, 0.5595, 0.4047, 0.5774, 0.4006, 0.5774, 0.555, 0.5595, 0.7052, 0.5595, 0.555, 0.5774, 0.555, 0.5774, 0.7094, 0.5595, 0.8152, 0.5595, 0.7052, 0.5774, 0.7094, 0.5774, 0.8224, 0.5595, 0.8554, 0.5595, 0.8152, 0.5774, 0.8224, 0.5774, 0.8637, 0.5595, 0.8152, 0.5595, 0.8554, 0.5774, 0.8637, 0.5774, 0.8224, 0.5595, 0.7052, 0.5595, 0.8152, 0.5774, 0.8224, 0.5774, 0.7094, 0.5595, 0.555, 0.5595, 0.7052, 0.5774, 0.7094, 0.5774, 0.555, 0.6514, 0.3961, 0.5012, 0.3961, 0.5012, 0.5538, 0.6514, 0.5538, 0.3185, 0.4136, 0.1618, 0.5213, 0.8429, 0.5213, 0.687, 0.4136, 0.5642, 0.4765, 0.4414, 0.4765, 0.8117, 0.1202, 0.8117, 0.3331, 0.8357, 0.3331, 0.8357, 0.1202, 0.8548, 0.3331, 0.8548, 0.1202, 0.8548, 0.1202, 0.8548, 0.3331, 0.8059, 0.378, 0.8548, 0.3331, 0.8548, 0.3331, 0.8059, 0.378, 0.8357, 0.1202, 0.8357, 0.3331, 0.8548, 0.3331, 0.8548, 0.1202, 0.5017, 0.2645, 0.5335, 0.2114, 0.6242, 0.2741, 0.5017, 0.2741, 0.7468, 0.2741, 0.6242, 0.2741, 0.7153, 0.2114, 0.7468, 0.2645, 0.7153, 0.2114, 0.6242, 0.2741, 0.6547, 0.2424, 0.6242, 0.2741, 0.5335, 0.2114, 0.5941, 0.2424, 0.6242, 0.2741, 0.5941, 0.2424, 0.6547, 0.2424, 0.5097, 0.6027, 0.5097, 0.484, 0.5576, 0.4352, 0.5576, 0.6027, 0.5337, 0.6027, 0.3687, 0.7023, 0.3964, 0.6543, 0.4991, 0.6818, 0.4991, 0.7373, 0.2732, 0.6068, 0.3212, 0.5791, 0.3964, 0.6543, 0.3687, 0.7023, 0.4162, 0.5349, 0.4162, 0.4162, 0.4402, 0.4162, 0.4641, 0.4162, 0.4641, 0.5838, 0.1395, 0.681, 0.1969, 0.6224, 0.1969, 0.8234, 0.1682, 0.8234, 0.1395, 0.8234, 0.2732, 0.3459, 0.3212, 0.3737, 0.2937, 0.4764, 0.2382, 0.4764, 0.4298, 0.6396, 0.4298, 0.3403, 0.5096, 0.3403, 0.5894, 0.3403, 0.5894, 0.6597, 0.1619, 0.3829, 0.4427, 0.3661, 0.4427, 0.6339, 0.3757, 0.6339, 0.3088, 0.6339, 0.4991, 0.2155, 0.4991, 0.271, 0.3964, 0.2985, 0.3687, 0.2504, 0.6296, 0.2504, 0.6018, 0.2985, 0.4991, 0.271, 0.4991, 0.2155, 0.725, 0.3459, 0.677, 0.3737, 0.6018, 0.2985, 0.6296, 0.2504, 0.76, 0.4764, 0.7045, 0.4764, 0.677, 0.3737, 0.725, 0.3459, 0.725, 0.6068, 0.677, 0.5791, 0.7045, 0.4764, 0.76, 0.4764, 0.6296, 0.7023, 0.6018, 0.6543, 0.677, 0.5791, 0.725, 0.6068, 0.5598, 0.5349, 0.5598, 0.4162, 0.5718, 0.4162, 0.5838, 0.4162, 0.5838, 0.5838, 0.6805, 0.1202, 0.8117, 0.1202, 0.8357, 0.1202, 0.8548, 0.1202, 0.4673, 0.5315, 0.4695, 0.4011, 0.5665, 0.401, 0.5642, 0.5315, 0.1926, 0.378, 0.1427, 0.3331, 0.234, 0.378, 0.322, 0.3331, 0.3469, 0.378, 0.234, 0.378, 0.5853, 0.4943, 0.4847, 0.5071, 0.4834, 0.4147, 0.5853, 0.4147, 0.4147, 0.4999, 0.4834, 0.4147, 0.4847, 0.5071, 0.5853, 0.5853, 0.4834, 0.5853, 0.4847, 0.5071, 0.5853, 0.4943, 0.4834, 0.5853, 0.4147, 0.4999, 0.4847, 0.5071, 0.4559, 0.5441, 0.4559, 0.4559, 0.4814, 0.4716, 0.4773, 0.5267, 0.4559, 0.5441, 0.4773, 0.5267, 0.5441, 0.5367, 0.4559, 0.4559, 0.5441, 0.4608, 0.4814, 0.4716, 0.5441, 0.4608, 0.5441, 0.5367, 0.4773, 0.5267, 0.4814, 0.4716, 0.443, 0.4468, 0.4941, 0.443, 0.5042, 0.4617, 0.4851, 0.5033, 0.4565, 0.557, 0.443, 0.4468, 0.5434, 0.557, 0.4984, 0.5558, 0.5255, 0.5016, 0.557, 0.4464, 0.557, 0.4464, 0.5255, 0.5016, 0.5042, 0.4617, 0.5042, 0.4617, 0.4851, 0.5033, 0.443, 0.4468, 0.4565, 0.557, 0.4851, 0.5033, 0.4984, 0.5558, 0.5255, 0.5016, 0.4984, 0.5558, 0.4851, 0.5033, 0.5042, 0.4617, 0.5255, 0.5016, 0.4851, 0.5033, 0.4941, 0.443, 0.557, 0.4464, 0.5042, 0.4617, 0.5191, 0.5894, 0.4683, 0.603, 0.4175, 0.5894, 0.3804, 0.5523, 0.3667, 0.5015, 0.3804, 0.4507, 0.4175, 0.4135, 0.4683, 0.3999, 0.5191, 0.4135, 0.5563, 0.4507, 0.5699, 0.5015, 0.5563, 0.5523])
me_cylinder.use_remesh_preserve_volume = False
me_cylinder.use_remesh_preserve_attributes = False
me_cylinder.use_mirror_vertex_groups = False
me_cylinder.update()
arm_armature_018 = bpy.data.armatures.new('Armature.018')  # bones are not reproduced
arm_armature_017 = bpy.data.armatures.new('Armature.017')  # bones are not reproduced
arm_armature_016 = bpy.data.armatures.new('Armature.016')  # bones are not reproduced
arm_armature_015 = bpy.data.armatures.new('Armature.015')  # bones are not reproduced
arm_armature_014 = bpy.data.armatures.new('Armature.014')  # bones are not reproduced
arm_armature_013 = bpy.data.armatures.new('Armature.013')  # bones are not reproduced
arm_armature_012 = bpy.data.armatures.new('Armature.012')  # bones are not reproduced
arm_armature_011 = bpy.data.armatures.new('Armature.011')  # bones are not reproduced
arm_armature_010 = bpy.data.armatures.new('Armature.010')  # bones are not reproduced
arm_armature_009 = bpy.data.armatures.new('Armature.009')  # bones are not reproduced
arm_armature_008 = bpy.data.armatures.new('Armature.008')  # bones are not reproduced
arm_armature_007 = bpy.data.armatures.new('Armature.007')  # bones are not reproduced
arm_armature = bpy.data.armatures.new('Armature')  # bones are not reproduced
arm_armature_006 = bpy.data.armatures.new('Armature.006')  # bones are not reproduced
arm_armature_005 = bpy.data.armatures.new('Armature.005')  # bones are not reproduced
arm_armature_004 = bpy.data.armatures.new('Armature.004')  # bones are not reproduced
arm_armature_003 = bpy.data.armatures.new('Armature.003')  # bones are not reproduced
arm_armature_002 = bpy.data.armatures.new('Armature.002')  # bones are not reproduced
arm_armature_001 = bpy.data.armatures.new('Armature.001')  # bones are not reproduced

# ---- objects
ob_bone_log = bpy.data.objects.new('bone_log', arm_armature_018)
ob_flag = bpy.data.objects.new('flag', me_cylinder_005)
ob_pole = bpy.data.objects.new('pole', me_cylinder_002)
ob_log = bpy.data.objects.new('log', me_cylinder_023)
ob_bone_middle_chip_7 = bpy.data.objects.new('bone_middle_chip_7', arm_armature_017)
ob_middle_chip_7 = bpy.data.objects.new('middle_chip_7', me_cylinder_015)
ob_bone_middle_chip_6 = bpy.data.objects.new('bone_middle_chip_6', arm_armature_016)
ob_middle_chip_6 = bpy.data.objects.new('middle_chip_6', me_cylinder_019)
ob_bone_middle_chip_5 = bpy.data.objects.new('bone_middle_chip_5', arm_armature_015)
ob_middle_chip_5 = bpy.data.objects.new('middle_chip_5', me_cylinder_013)
ob_bone_middle_chip_4 = bpy.data.objects.new('bone_middle_chip_4', arm_armature_014)
ob_middle_chip_4 = bpy.data.objects.new('middle_chip_4', me_cylinder_017)
ob_bone_middle_chip_3 = bpy.data.objects.new('bone_middle_chip_3', arm_armature_013)
ob_middle_chip_3 = bpy.data.objects.new('middle_chip_3', me_cylinder_018)
ob_bone_middle_chip_2 = bpy.data.objects.new('bone_middle_chip_2', arm_armature_012)
ob_middle_chip_2 = bpy.data.objects.new('middle_chip_2', me_cylinder_016)
ob_bone_middle_chip_1 = bpy.data.objects.new('bone_middle_chip_1', arm_armature_011)
ob_middle_chip_1 = bpy.data.objects.new('middle_chip_1', me_cylinder_020)
ob_bone_lower_right_back = bpy.data.objects.new('bone_lower_right_back', arm_armature_010)
ob_lower_right_back = bpy.data.objects.new('lower_right_back', me_cylinder_022)
ob_bone_lower_right_front = bpy.data.objects.new('bone_lower_right_front', arm_armature_009)
ob_lower_right_front = bpy.data.objects.new('lower_right_front', me_cylinder_010)
ob_bone_lower_back_right = bpy.data.objects.new('bone_lower_back_right', arm_armature_008)
ob_lower_back_right = bpy.data.objects.new('lower_back_right', me_cylinder_011)
ob_bone_lower_back_left = bpy.data.objects.new('bone_lower_back_left', arm_armature_007)
ob_lower_back_left = bpy.data.objects.new('lower_back_left', me_cylinder_021)
ob_bone_lower_left = bpy.data.objects.new('bone_lower_left', arm_armature)
ob_lower_left = bpy.data.objects.new('lower_left', me_cylinder_012)
ob_bone_upperstone_4 = bpy.data.objects.new('bone_upperstone_4', arm_armature_006)
ob_upperstone4 = bpy.data.objects.new('upperstone4', me_cylinder_003)
ob_bone_upperstone_5 = bpy.data.objects.new('bone_upperstone_5', arm_armature_005)
ob_upperstone5 = bpy.data.objects.new('upperstone5', me_cylinder_008)
ob_bone_upperstone_3 = bpy.data.objects.new('bone_upperstone_3', arm_armature_004)
ob_upperstone3 = bpy.data.objects.new('upperstone3', me_cylinder_006)
ob_bone_upperstone_2 = bpy.data.objects.new('bone_upperstone_2', arm_armature_003)
ob_upperstone2 = bpy.data.objects.new('upperstone2', me_cylinder_001)
ob_bone_upperstone_1 = bpy.data.objects.new('bone_upperstone_1', arm_armature_002)
ob_upperstone1 = bpy.data.objects.new('upperstone1', me_cylinder_004)
ob_doorbones = bpy.data.objects.new('doorbones', arm_armature_001)
ob_door = bpy.data.objects.new('door', me_cube)
ob_maintower = bpy.data.objects.new('maintower', me_cylinder)

# ---- transforms, parenting, visibility, modifiers, constraints
ob_bone_log.location = (0.237, 0.5162, 2.34)
ob_bone_log.rotation_euler = (0.0, -0.0, -1.571)
ob_bone_log.show_in_front = True
ob_bone_log.lineart.crease_threshold = 0.0
ob_flag.parent = ob_bone_log
ob_flag.matrix_parent_inverse = Matrix(((1.0, 0.0, 0.0, 0.432), (0.0, 1.0, 0.0, -0.2407), (0.0, 0.0, 1.0, -2.34), (0.0, 0.0, 0.0, 1.0)))
ob_flag.location = (-0.432, 0.2407, 1.0)
ob_flag.lineart.crease_threshold = 0.0
_vg = ob_flag.vertex_groups.new(name='Bone')
for _i, _w in zip([0, 1, 2, 3, 4, 5, 6, 7], [1.0, 1.0, 1.0, 1.0, 1.0, 1.0, 1.0, 1.0]): _vg.add([_i], _w, 'REPLACE')
_m = ob_flag.modifiers.new('Armature', 'ARMATURE')
_m.object = ob_bone_log
ob_pole.parent = ob_bone_log
ob_pole.matrix_parent_inverse = Matrix(((1.0, 0.0, 0.0, 0.432), (0.0, 1.0, 0.0, -0.2407), (0.0, 0.0, 1.0, -2.34), (0.0, 0.0, 0.0, 1.0)))
ob_pole.location = (-0.432, 0.2407, 1.0)
ob_pole.lineart.crease_threshold = 0.0
_vg = ob_pole.vertex_groups.new(name='Bone')
for _i, _w in zip([0, 1, 2, 3, 4, 5, 6, 7, 8, 9, 10, 11, 12, 13, 14, 15, 16, 17, 18, 19, 20, 21, 22, 23, 24, 25, 26, 27, 28, 29, 30, 31, 32, 33, 34, 35], [1.0, 1.0, 1.0, 1.0, 1.0, 1.0, 1.0, 1.0, 1.0, 1.0, 1.0, 1.0, 1.0, 1.0, 1.0, 1.0, 1.0, 1.0, 1.0, 1.0, 1.0, 1.0, 1.0, 1.0, 1.0, 1.0, 1.0, 1.0, 1.0, 1.0, 1.0, 1.0, 1.0, 1.0, 1.0, 1.0]): _vg.add([_i], _w, 'REPLACE')
_m = ob_pole.modifiers.new('Armature', 'ARMATURE')
_m.object = ob_bone_log
ob_log.parent = ob_bone_log
ob_log.matrix_parent_inverse = Matrix(((1.0, 0.0, 0.0, 0.432), (0.0, 1.0, 0.0, -0.2407), (0.0, 0.0, 1.0, -2.34), (0.0, 0.0, 0.0, 1.0)))
ob_log.location = (-0.432, 0.2407, 1.0)
ob_log.lineart.crease_threshold = 0.0
_vg = ob_log.vertex_groups.new(name='Bone')
_vg.add([0, 1, 2, 3, 4, 5, 6, 7, 8, 9, 10, 11, 12, 13, 14, 15, 16, 17, 18, 19, 20, 21, 22, 23, 24, 25, 26, 27, 28, 29, 30, 31, 32, 33, 34, 35], 1.0, 'REPLACE')
_m = ob_log.modifiers.new('Armature', 'ARMATURE')
_m.object = ob_bone_log
ob_bone_middle_chip_7.location = (-0.337, -0.7088, 1.967)
ob_bone_middle_chip_7.rotation_euler = (0.0, -0.0, -1.571)
ob_bone_middle_chip_7.show_in_front = True
ob_bone_middle_chip_7.lineart.crease_threshold = 0.0
ob_middle_chip_7.parent = ob_bone_middle_chip_7
ob_middle_chip_7.matrix_parent_inverse = Matrix(((1.0, 0.0, 0.0, -0.7929), (0.0, 1.0, 0.0, 0.3334), (0.0, 0.0, 1.0, -1.967), (0.0, 0.0, 0.0, 1.0)))
ob_middle_chip_7.location = (0.0, 0.0, 1.0)
ob_middle_chip_7.lineart.crease_threshold = 0.0
_vg = ob_middle_chip_7.vertex_groups.new(name='Bone')
_vg.add([0, 1, 2, 3, 4, 5, 6], 1.0, 'REPLACE')
_m = ob_middle_chip_7.modifiers.new('Armature', 'ARMATURE')
_m.object = ob_bone_middle_chip_7
ob_bone_middle_chip_6.location = (-0.5622, -0.5777, 1.899)
ob_bone_middle_chip_6.rotation_euler = (0.0, -0.0, -1.571)
ob_bone_middle_chip_6.show_in_front = True
ob_bone_middle_chip_6.lineart.crease_threshold = 0.0
ob_middle_chip_6.parent = ob_bone_middle_chip_6
ob_middle_chip_6.matrix_parent_inverse = Matrix(((1.0, 0.0, 0.0, -0.6619), (0.0, 1.0, 0.0, 0.5586), (0.0, 0.0, 1.0, -1.899), (0.0, 0.0, 0.0, 1.0)))
ob_middle_chip_6.location = (0.0, 0.0, 1.0)
ob_middle_chip_6.lineart.crease_threshold = 0.0
_vg = ob_middle_chip_6.vertex_groups.new(name='Bone')
_vg.add([0, 1, 2, 3, 4, 5, 6, 7, 8, 9], 1.0, 'REPLACE')
_m = ob_middle_chip_6.modifiers.new('Armature', 'ARMATURE')
_m.object = ob_bone_middle_chip_6
ob_bone_middle_chip_5.location = (-0.3872, -0.8873, 1.269)
ob_bone_middle_chip_5.rotation_euler = (0.0, -0.0, -1.571)
ob_bone_middle_chip_5.show_in_front = True
ob_bone_middle_chip_5.lineart.crease_threshold = 0.0
ob_middle_chip_5.parent = ob_bone_middle_chip_5
ob_middle_chip_5.matrix_parent_inverse = Matrix(((1.0, 0.0, 0.0, -0.9715), (0.0, 1.0, 0.0, 0.3836), (0.0, 0.0, 1.0, -1.269), (0.0, 0.0, 0.0, 1.0)))
ob_middle_chip_5.location = (0.0, 0.0, 1.0)
ob_middle_chip_5.lineart.crease_threshold = 0.0
_vg = ob_middle_chip_5.vertex_groups.new(name='Bone')
_vg.add([0, 1, 2, 3, 4, 5, 6], 1.0, 'REPLACE')
_m = ob_middle_chip_5.modifiers.new('Armature', 'ARMATURE')
_m.object = ob_bone_middle_chip_5
ob_bone_middle_chip_4.location = (-0.6207, -0.4939, 2.067)
ob_bone_middle_chip_4.rotation_euler = (0.0, -0.0, -1.571)
ob_bone_middle_chip_4.show_in_front = True
ob_bone_middle_chip_4.lineart.crease_threshold = 0.0
ob_middle_chip_4.parent = ob_bone_middle_chip_4
ob_middle_chip_4.matrix_parent_inverse = Matrix(((1.0, 0.0, 0.0, -0.5781), (0.0, 1.0, 0.0, 0.617), (0.0, 0.0, 1.0, -2.067), (0.0, 0.0, 0.0, 1.0)))
ob_middle_chip_4.location = (0.0, 0.0, 1.0)
ob_middle_chip_4.hide_render = True
ob_middle_chip_4.lineart.crease_threshold = 0.0
_vg = ob_middle_chip_4.vertex_groups.new(name='Bone')
_vg.add([0, 1, 2, 3, 4, 5, 6], 1.0, 'REPLACE')
_m = ob_middle_chip_4.modifiers.new('Armature', 'ARMATURE')
_m.object = ob_bone_middle_chip_4
ob_bone_middle_chip_3.location = (-0.7383, -0.4581, 1.706)
ob_bone_middle_chip_3.rotation_euler = (0.0, -0.0, -1.571)
ob_bone_middle_chip_3.show_in_front = True
ob_bone_middle_chip_3.lineart.crease_threshold = 0.0
ob_middle_chip_3.parent = ob_bone_middle_chip_3
ob_middle_chip_3.matrix_parent_inverse = Matrix(((1.0, 0.0, 0.0, -0.5423), (0.0, 1.0, 0.0, 0.7347), (0.0, 0.0, 1.0, -1.706), (0.0, 0.0, 0.0, 1.0)))
ob_middle_chip_3.location = (0.0, 0.0, 1.0)
ob_middle_chip_3.lineart.crease_threshold = 0.0
_vg = ob_middle_chip_3.vertex_groups.new(name='Bone')
_vg.add([0, 1, 2, 3, 4, 5, 6, 7], 1.0, 'REPLACE')
_m = ob_middle_chip_3.modifiers.new('Armature', 'ARMATURE')
_m.object = ob_bone_middle_chip_3
ob_bone_middle_chip_2.location = (-0.4077, -0.7796, 1.585)
ob_bone_middle_chip_2.rotation_euler = (0.0, -0.0, -1.571)
ob_bone_middle_chip_2.show_in_front = True
ob_bone_middle_chip_2.lineart.crease_threshold = 0.0
ob_middle_chip_2.parent = ob_bone_middle_chip_2
ob_middle_chip_2.matrix_parent_inverse = Matrix(((1.0, 0.0, 0.0, -0.8638), (0.0, 1.0, 0.0, 0.4041), (0.0, 0.0, 1.0, -1.585), (0.0, 0.0, 0.0, 1.0)))
ob_middle_chip_2.location = (0.0, 0.0, 1.0)
ob_middle_chip_2.lineart.crease_threshold = 0.0
_vg = ob_middle_chip_2.vertex_groups.new(name='Bone')
_vg.add([0, 1, 2, 3, 4, 5, 6, 7, 8], 1.0, 'REPLACE')
_m = ob_middle_chip_2.modifiers.new('Armature', 'ARMATURE')
_m.object = ob_bone_middle_chip_2
ob_bone_middle_chip_1.location = (-0.6489, -0.6964, 1.331)
ob_bone_middle_chip_1.rotation_euler = (0.0, -0.0, -1.571)
ob_bone_middle_chip_1.show_in_front = True
ob_bone_middle_chip_1.lineart.crease_threshold = 0.0
ob_middle_chip_1.parent = ob_bone_middle_chip_1
ob_middle_chip_1.matrix_parent_inverse = Matrix(((1.0, 0.0, 0.0, -0.7806), (0.0, 1.0, 0.0, 0.6453), (0.0, 0.0, 1.0, -1.331), (0.0, 0.0, 0.0, 1.0)))
ob_middle_chip_1.location = (0.0, 0.0, 1.0)
ob_middle_chip_1.lineart.crease_threshold = 0.0
_vg = ob_middle_chip_1.vertex_groups.new(name='Bone')
_vg.add([0, 1, 2, 3, 4, 5, 6, 7, 8, 9, 10], 1.0, 'REPLACE')
_m = ob_middle_chip_1.modifiers.new('Armature', 'ARMATURE')
_m.object = ob_bone_middle_chip_1
ob_bone_lower_right_back.location = (1.106, 0.3135, 0.3972)
ob_bone_lower_right_back.rotation_euler = (0.0, -0.0, -1.571)
ob_bone_lower_right_back.show_in_front = True
ob_bone_lower_right_back.lineart.crease_threshold = 0.0
ob_lower_right_back.parent = ob_bone_lower_right_back
ob_lower_right_back.matrix_parent_inverse = Matrix(((1.0, 0.0, 0.0, 0.2293), (0.0, 1.0, 0.0, -1.11), (0.0, 0.0, 1.0, -0.3972), (0.0, 0.0, 0.0, 1.0)))
ob_lower_right_back.location = (0.0, 0.0, 1.0)
ob_lower_right_back.lineart.crease_threshold = 0.0
_vg = ob_lower_right_back.vertex_groups.new(name='Bone')
_vg.add([0, 1, 2, 3, 4, 5, 6, 7], 1.0, 'REPLACE')
_m = ob_lower_right_back.modifiers.new('Armature', 'ARMATURE')
_m.object = ob_bone_lower_right_back
ob_bone_lower_right_front.location = (1.113, -0.1831, 0.4669)
ob_bone_lower_right_front.rotation_euler = (0.0, -0.0, -1.571)
ob_bone_lower_right_front.show_in_front = True
ob_bone_lower_right_front.lineart.crease_threshold = 0.0
ob_lower_right_front.parent = ob_bone_lower_right_front
ob_lower_right_front.matrix_parent_inverse = Matrix(((1.0, 0.0, 0.0, -0.2673), (0.0, 1.0, 0.0, -1.117), (0.0, 0.0, 1.0, -0.4669), (0.0, 0.0, 0.0, 1.0)))
ob_lower_right_front.location = (0.0, 0.0, 1.0)
ob_lower_right_front.lineart.crease_threshold = 0.0
_vg = ob_lower_right_front.vertex_groups.new(name='Bone')
_vg.add([0, 1, 2, 3, 4, 5, 6, 7], 1.0, 'REPLACE')
_m = ob_lower_right_front.modifiers.new('Armature', 'ARMATURE')
_m.object = ob_bone_lower_right_front
ob_bone_lower_back_right.location = (-0.4248, 1.197, 0.3638)
ob_bone_lower_back_right.rotation_euler = (0.0, -0.0, -1.571)
ob_bone_lower_back_right.show_in_front = True
ob_bone_lower_back_right.lineart.crease_threshold = 0.0
ob_lower_back_right.parent = ob_bone_lower_back_right
ob_lower_back_right.matrix_parent_inverse = Matrix(((1.0, 0.0, 0.0, 1.113), (0.0, 1.0, 0.0, 0.4212), (0.0, 0.0, 1.0, -0.3638), (0.0, 0.0, 0.0, 1.0)))
ob_lower_back_right.location = (0.0, 0.0, 1.0)
ob_lower_back_right.lineart.crease_threshold = 0.0
_vg = ob_lower_back_right.vertex_groups.new(name='Bone')
_vg.add([0, 1, 2, 3, 4, 5], 1.0, 'REPLACE')
_m = ob_lower_back_right.modifiers.new('Armature', 'ARMATURE')
_m.object = ob_bone_lower_back_right
ob_bone_lower_back_left.location = (-0.7975, 0.9821, 0.3638)
ob_bone_lower_back_left.rotation_euler = (0.0, -0.0, -1.571)
ob_bone_lower_back_left.show_in_front = True
ob_bone_lower_back_left.lineart.crease_threshold = 0.0
ob_lower_back_left.parent = ob_bone_lower_back_left
ob_lower_back_left.matrix_parent_inverse = Matrix(((1.0, 0.0, 0.0, 0.898), (0.0, 1.0, 0.0, 0.7939), (0.0, 0.0, 1.0, -0.3638), (0.0, 0.0, 0.0, 1.0)))
ob_lower_back_left.location = (0.0, 0.0, 1.0)
ob_lower_back_left.lineart.crease_threshold = 0.0
_vg = ob_lower_back_left.vertex_groups.new(name='Bone')
_vg.add([0, 1, 2, 3, 4, 5], 1.0, 'REPLACE')
_m = ob_lower_back_left.modifiers.new('Armature', 'ARMATURE')
_m.object = ob_bone_lower_back_left
ob_bone_lower_left.location = (-1.119, -0.214, 0.7541)
ob_bone_lower_left.rotation_euler = (0.0, -0.0, -1.571)
ob_bone_lower_left.show_in_front = True
ob_bone_lower_left.lineart.crease_threshold = 0.0
ob_lower_left.parent = ob_bone_lower_left
ob_lower_left.matrix_parent_inverse = Matrix(((1.0, 0.0, 0.0, -0.2981), (0.0, 1.0, 0.0, 1.115), (0.0, 0.0, 1.0, -0.7541), (0.0, 0.0, 0.0, 1.0)))
ob_lower_left.location = (0.0, 0.0, 1.0)
ob_lower_left.lineart.crease_threshold = 0.0
_vg = ob_lower_left.vertex_groups.new(name='Bone')
_vg.add([0, 1, 2, 3, 4, 5], 1.0, 'REPLACE')
_m = ob_lower_left.modifiers.new('Armature', 'ARMATURE')
_m.object = ob_bone_lower_left
ob_bone_upperstone_4.location = (-0.9803, 0.3459, 2.785)
ob_bone_upperstone_4.rotation_euler = (0.0, -0.0, -1.571)
ob_bone_upperstone_4.show_in_front = True
ob_bone_upperstone_4.lineart.crease_threshold = 0.0
ob_upperstone4.parent = ob_bone_upperstone_4
ob_upperstone4.matrix_parent_inverse = Matrix(((1.0, 0.0, 0.0, 0.2617), (0.0, 1.0, 0.0, 0.9767), (0.0, 0.0, 1.0, -2.785), (0.0, 0.0, 0.0, 1.0)))
ob_upperstone4.location = (0.0, 0.0, 1.0)
ob_upperstone4.lineart.crease_threshold = 0.0
_vg = ob_upperstone4.vertex_groups.new(name='Bone')
_vg.add([0, 1, 2, 3, 4, 5, 6, 7, 8, 9], 1.0, 'REPLACE')
_m = ob_upperstone4.modifiers.new('Armature', 'ARMATURE')
_m.object = ob_bone_upperstone_4
ob_bone_upperstone_5.location = (0.7113, 0.7992, 2.785)
ob_bone_upperstone_5.rotation_euler = (0.0, -0.0, -1.571)
ob_bone_upperstone_5.show_in_front = True
ob_bone_upperstone_5.lineart.crease_threshold = 0.0
ob_upperstone5.parent = ob_bone_upperstone_5
ob_upperstone5.matrix_parent_inverse = Matrix(((1.0, 0.0, 0.0, 0.715), (0.0, 1.0, 0.0, -0.715), (0.0, 0.0, 1.0, -2.785), (0.0, 0.0, 0.0, 1.0)))
ob_upperstone5.location = (0.0, 0.0, 1.0)
ob_upperstone5.lineart.crease_threshold = 0.0
_vg = ob_upperstone5.vertex_groups.new(name='Bone')
_vg.add([0, 1, 2, 3, 4, 5, 6, 7, 8, 9], 1.0, 'REPLACE')
_m = ob_upperstone5.modifiers.new('Armature', 'ARMATURE')
_m.object = ob_bone_upperstone_5
ob_bone_upperstone_3.location = (0.7113, -0.6308, 2.785)
ob_bone_upperstone_3.rotation_euler = (0.0, -0.0, -1.571)
ob_bone_upperstone_3.show_in_front = True
ob_bone_upperstone_3.lineart.crease_threshold = 0.0
ob_upperstone3.parent = ob_bone_upperstone_3
ob_upperstone3.matrix_parent_inverse = Matrix(((1.0, 0.0, 0.0, -0.715), (0.0, 1.0, 0.0, -0.715), (0.0, 0.0, 1.0, -2.785), (0.0, 0.0, 0.0, 1.0)))
ob_upperstone3.location = (0.0, 0.0, 1.0)
ob_upperstone3.lineart.crease_threshold = 0.0
_vg = ob_upperstone3.vertex_groups.new(name='Bone')
_vg.add([0, 1, 2, 3, 4, 5, 6, 7, 8, 9], 1.0, 'REPLACE')
_m = ob_upperstone3.modifiers.new('Armature', 'ARMATURE')
_m.object = ob_bone_upperstone_3
ob_bone_upperstone_2.location = (-0.7186, -0.6308, 2.785)
ob_bone_upperstone_2.rotation_euler = (0.0, -0.0, -1.571)
ob_bone_upperstone_2.show_in_front = True
ob_bone_upperstone_2.lineart.crease_threshold = 0.0
ob_upperstone2.parent = ob_bone_upperstone_2
ob_upperstone2.matrix_parent_inverse = Matrix(((1.0, 0.0, 0.0, -0.715), (0.0, 1.0, 0.0, 0.715), (0.0, 0.0, 1.0, -2.785), (0.0, 0.0, 0.0, 1.0)))
ob_upperstone2.location = (0.0, 0.0, 1.0)
ob_upperstone2.lineart.crease_threshold = 0.0
_vg = ob_upperstone2.vertex_groups.new(name='Bone')
_vg.add([0, 1, 2, 3, 4, 5, 6, 7, 8, 9], 1.0, 'REPLACE')
_m = ob_upperstone2.modifiers.new('Armature', 'ARMATURE')
_m.object = ob_bone_upperstone_2
ob_bone_upperstone_1.location = (-0.2653, -0.8925, 2.785)
ob_bone_upperstone_1.rotation_euler = (0.0, -0.0, -1.571)
ob_bone_upperstone_1.show_in_front = True
ob_bone_upperstone_1.lineart.crease_threshold = 0.0
ob_upperstone1.parent = ob_bone_upperstone_1
ob_upperstone1.matrix_parent_inverse = Matrix(((1.0, 0.0, 0.0, -0.9767), (0.0, 1.0, 0.0, 0.2617), (0.0, 0.0, 1.0, -2.785), (0.0, 0.0, 0.0, 1.0)))
ob_upperstone1.location = (0.0, 0.0, 1.0)
ob_upperstone1.lineart.crease_threshold = 0.0
_vg = ob_upperstone1.vertex_groups.new(name='Bone')
_vg.add([0, 1, 2, 3, 4, 5, 6, 7, 8, 9], 1.0, 'REPLACE')
_m = ob_upperstone1.modifiers.new('Armature', 'ARMATURE')
_m.object = ob_bone_upperstone_1
ob_doorbones.location = (-0.003634, -1.148, 0.0)
ob_doorbones.rotation_euler = (0.0, -0.0, -1.571)
ob_doorbones.scale = (0.176, 0.176, 0.176)
ob_doorbones.show_in_front = True
ob_doorbones.lineart.crease_threshold = 0.0
ob_door.parent = ob_doorbones
ob_door.matrix_parent_inverse = Matrix(((5.681, 0.0, 0.0, -7.0), (0.0, 5.681, 0.0, -0.0), (0.0, 0.0, 5.681, -0.0), (0.0, 0.0, 0.0, 1.0)))
ob_door.location = (1.205, 0.0, 1.0)
ob_door.scale = (0.07058, 0.555, 1.0)
ob_door.lineart.crease_threshold = 0.0
_vg = ob_door.vertex_groups.new(name='root')
_vg = ob_door.vertex_groups.new(name='door.left.handle')
for _i, _w in zip([0, 1, 2, 3, 4, 5, 6, 7, 8, 9, 10, 11, 12, 13, 14, 15, 16, 17, 18, 19, 20, 21, 22, 23], [1.0, 1.0, 1.0, 1.0, 1.0, 1.0, 0.9919, 1.0, 1.0, 0.9848, 0.9992, 1.0, 1.0, 1.0, 1.0, 1.0, 1.0, 1.0, 1.0, 1.0, 1.0, 1.0, 1.0, 1.0]): _vg.add([_i], _w, 'REPLACE')
_vg = ob_door.vertex_groups.new(name='door.right.handle')
_vg.add([24, 25, 26, 27, 28, 29, 30, 31, 32, 33, 34, 35, 36, 37, 38, 39, 40, 41, 42, 43, 44, 45, 46, 47], 1.0, 'REPLACE')
_m = ob_door.modifiers.new('Armature', 'ARMATURE')
_m.object = ob_doorbones
ob_maintower.location = (-0.003635, 0.08418, 1.0)
ob_maintower.rotation_euler = (0.0, -0.0, -1.571)
ob_maintower.lineart.crease_threshold = 0.0

# ---- collection membership
col_collection_1.objects.link(ob_bone_log)
col_collection_1.objects.link(ob_flag)
col_collection_1.objects.link(ob_pole)
col_collection_1.objects.link(ob_log)
col_collection_1.objects.link(ob_bone_middle_chip_7)
col_collection_1.objects.link(ob_middle_chip_7)
col_collection_1.objects.link(ob_bone_middle_chip_6)
col_collection_1.objects.link(ob_middle_chip_6)
col_collection_1.objects.link(ob_bone_middle_chip_5)
col_collection_1.objects.link(ob_middle_chip_5)
col_collection_1.objects.link(ob_bone_middle_chip_4)
col_collection_1.objects.link(ob_middle_chip_4)
col_collection_1.objects.link(ob_bone_middle_chip_3)
col_collection_1.objects.link(ob_middle_chip_3)
col_collection_1.objects.link(ob_bone_middle_chip_2)
col_collection_1.objects.link(ob_middle_chip_2)
col_collection_1.objects.link(ob_bone_middle_chip_1)
col_collection_1.objects.link(ob_middle_chip_1)
col_collection_1.objects.link(ob_bone_lower_right_back)
col_collection_1.objects.link(ob_lower_right_back)
col_collection_1.objects.link(ob_bone_lower_right_front)
col_collection_1.objects.link(ob_lower_right_front)
col_collection_1.objects.link(ob_bone_lower_back_right)
col_collection_1.objects.link(ob_lower_back_right)
col_collection_1.objects.link(ob_bone_lower_back_left)
col_collection_1.objects.link(ob_lower_back_left)
col_collection_1.objects.link(ob_bone_lower_left)
col_collection_1.objects.link(ob_lower_left)
col_collection_1.objects.link(ob_bone_upperstone_4)
col_collection_1.objects.link(ob_upperstone4)
col_collection_1.objects.link(ob_bone_upperstone_5)
col_collection_1.objects.link(ob_upperstone5)
col_collection_1.objects.link(ob_bone_upperstone_3)
col_collection_1.objects.link(ob_upperstone3)
col_collection_1.objects.link(ob_bone_upperstone_2)
col_collection_1.objects.link(ob_upperstone2)
col_collection_1.objects.link(ob_bone_upperstone_1)
col_collection_1.objects.link(ob_upperstone1)
col_collection_1.objects.link(ob_doorbones)
col_collection_1.objects.link(ob_door)
col_collection_1.objects.link(ob_maintower)

# ---- scene / render settings (as saved in the file)
scene.frame_start = 1; scene.frame_end = 1300; scene.frame_set(1290)
scene.render.engine = 'BLENDER_EEVEE_NEXT'
scene.render.resolution_percentage = 50
scene.render.dither_intensity = 0.0
scene.cycles.use_denoising = False
scene.cycles.samples = 10
scene.cycles.sampling_pattern = 'TABULATED_SOBOL'
scene.cycles.light_sampling_threshold = 0.0
scene.cycles.use_adaptive_sampling = False
scene.cycles.use_light_tree = False
scene.cycles.blur_glossy = 0.0
scene.cycles.pixel_filter_type = 'GAUSSIAN'
scene.cycles.sample_clamp_indirect = 0.0
scene.view_settings.view_transform = 'Standard'
bpy.context.view_layer.update()

# ---- added for rendering (the .blend has no active camera and no usable light): camera, sun
cam_auto = bpy.data.cameras.new('AutoCamera')
cam_auto.lens = 50.0
cam_auto.sensor_width = 36.0
cam_auto.clip_end = 1000.0
ob_auto_camera = bpy.data.objects.new('AutoCamera', cam_auto)
scene.collection.objects.link(ob_auto_camera)
ob_auto_camera.location = (10.5061, -12.5728, 9.81633)
ob_auto_camera.rotation_euler = (1.09748, -7.21219e-08, 0.694738)
scene.camera = ob_auto_camera
light_auto_sun = bpy.data.lights.new('AutoSun', 'SUN')
light_auto_sun.energy = 3.0
light_auto_sun.angle = 0.0523599
ob_auto_sun = bpy.data.objects.new('AutoSun', light_auto_sun)
scene.collection.objects.link(ob_auto_sun)
ob_auto_sun.rotation_euler = (0.872665, 0.174533, 0.523599)
bpy.context.view_layer.update()
